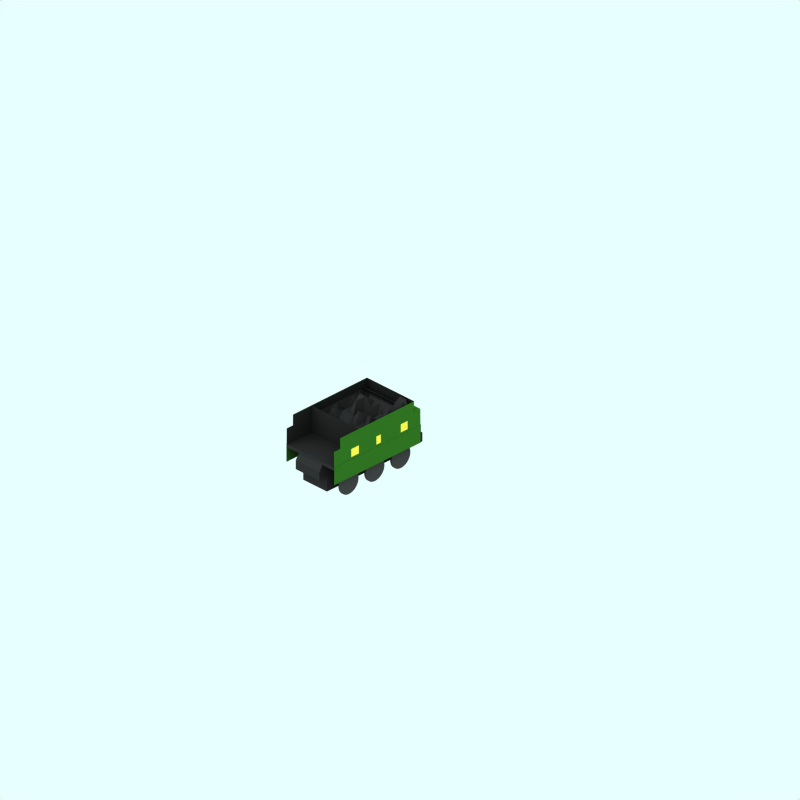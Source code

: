 # Source: gnr-c1-tender.blend  (saved by Blender 2.65.0; exported with 4.5.12 LTS)
import bpy
from mathutils import Matrix  # noqa: F401  (used for matrix-valued properties, if any)

bpy.ops.wm.read_factory_settings(use_empty=True)
scene = bpy.context.scene
scene.name = 'Scene'

# ---- collections
col_collection_1 = bpy.data.collections.new('Collection 1'); scene.collection.children.link(col_collection_1)
col_collection_2 = bpy.data.collections.new('Collection 2'); scene.collection.children.link(col_collection_2)
col_collection_3 = bpy.data.collections.new('Collection 3'); scene.collection.children.link(col_collection_3)

# ---- materials (node trees are filled in below, after node groups)
mat_maincolour1 = bpy.data.materials.new('MainColour1')
mat_maincolour1.alpha_threshold = 0.0
mat_maincolour1.preview_render_type = 'CUBE'
mat_maincolour1.diffuse_color = (0.1562, 0.357, 0.106, 1.0)
mat_maincolour1.specular_color = (1.0, 0.9999, 0.9999)
mat_maincolour1.roughness = 0.5
mat_maincolour1.line_color = (0.0, 0.0, 0.0, 1.0)
mat_trim = bpy.data.materials.new('Trim')
mat_trim.alpha_threshold = 0.0
mat_trim.preview_render_type = 'FLAT'
mat_trim.diffuse_color = (0.841, 0.7821, 0.2523, 1.0)
mat_trim.roughness = 0.5
mat_trim.line_color = (0.0, 0.0, 0.0, 1.0)
mat_black = bpy.data.materials.new('Black')
mat_black.alpha_threshold = 0.0
mat_black.preview_render_type = 'FLAT'
mat_black.diffuse_color = (0.119, 0.119, 0.119, 1.0)
mat_black.roughness = 0.5
mat_black.line_color = (0.0, 0.0, 0.0, 1.0)
mat_wheel = bpy.data.materials.new('wheel')
mat_wheel.alpha_threshold = 0.0
mat_wheel.preview_render_type = 'FLAT'
mat_wheel.diffuse_color = (0.2144, 0.2144, 0.2144, 1.0)
mat_wheel.roughness = 0.5
mat_wheel.line_color = (0.0, 0.0, 0.0, 1.0)
mat_underframe = bpy.data.materials.new('Underframe')
mat_underframe.alpha_threshold = 0.0
mat_underframe.preview_render_type = 'FLAT'
mat_underframe.diffuse_color = (0.1334, 0.1334, 0.1334, 1.0)
mat_underframe.roughness = 0.5
mat_underframe.line_color = (0.0, 0.0, 0.0, 1.0)
mat_roofcolour = bpy.data.materials.new('RoofColour')
mat_roofcolour.alpha_threshold = 0.0
mat_roofcolour.preview_render_type = 'FLAT'
mat_roofcolour.diffuse_color = (0.2586, 0.2561, 0.2561, 1.0)
mat_roofcolour.specular_color = (0.0, 0.0, 0.0)
mat_roofcolour.roughness = 0.5
mat_roofcolour.line_color = (0.0, 0.0, 0.0, 1.0)

# ---- material node trees

# ---- world
world_world = bpy.data.worlds.new('World'); scene.world = world_world
world_world.color = (0.9059, 1.0, 1.0)
world_world.use_sun_shadow = False
world_world.sun_shadow_jitter_overblur = 0.0
world_world.cycles.sampling_method = 'MANUAL'
world_world.cycles.sample_map_resolution = 256

# ---- cameras
cam_camera_001 = bpy.data.cameras.new('Camera.001')
cam_camera_001.type = 'ORTHO'
cam_camera_001.passepartout_alpha = 0.2
cam_camera_001.clip_end = 100.0
cam_camera_001.lens = 35.0
cam_camera_001.sensor_width = 32.0
cam_camera_001.sensor_height = 18.0
cam_camera_001.ortho_scale = 24.0
cam_camera_001.display_size = 5.91
cam_camera_001.show_passepartout = False
cam_camera_001.show_safe_areas = True
cam_camera_001.dof.focus_distance = 0.0
cam_camera_001.dof.aperture_fstop = 128.0

# ---- lights
light_lamp = bpy.data.lights.new('Lamp', 'SUN')
light_lamp.transmission_factor = 0.0
light_lamp.angle = 1.571
light_lamp.energy = 0.028
light_lamp.shadow_buffer_clip_start = 0.5
light_lamp.shadow_soft_size = 1.0
light_lamp.shadow_cascade_max_distance = 1000.0
light_lamp.cycles.use_multiple_importance_sampling = False

# ---- meshes
me_plane_103 = bpy.data.meshes.new('Plane.103')
me_plane_103.from_pydata([(0.9926, -1.492, 2.093), (0.9926, -0.992, 2.093), (0.9938, -0.992, 1.796), (0.9938, -1.492, 1.796)], [], [(2, 0, 1), (3, 0, 2)])
me_plane_103.materials.append(mat_maincolour1)
me_plane_103.use_remesh_preserve_volume = False
me_plane_103.use_remesh_preserve_attributes = False
me_plane_103.use_mirror_vertex_groups = False
me_plane_103.update()
me_plane_102 = bpy.data.meshes.new('Plane.102')
me_plane_102.from_pydata([(0.9951, -1.492, 1.65), (0.9951, -0.992, 1.65), (0.9938, -0.992, 1.796), (0.9963, -0.992, 1.504), (0.9938, -1.492, 1.796), (0.9963, -1.492, 1.504)], [], [(1, 3, 4), (2, 1, 4), (0, 4, 3), (5, 0, 3)])
me_plane_102.materials.append(mat_trim)
me_plane_102.use_remesh_preserve_volume = False
me_plane_102.use_remesh_preserve_attributes = False
me_plane_102.use_mirror_vertex_groups = False
me_plane_102.update()
me_plane_101 = bpy.data.meshes.new('Plane.101')
me_plane_101.from_pydata([(1.002, -1.492, 1.65), (1.002, -0.992, 1.65), (1.001, -0.992, 1.796), (1.004, -0.992, 1.504), (1.001, -1.492, 1.796), (1.004, -1.492, 1.504)], [], [(1, 3, 4), (2, 1, 4), (0, 4, 3), (5, 0, 3)])
me_plane_101.materials.append(mat_trim)
me_plane_101.use_remesh_preserve_volume = False
me_plane_101.use_remesh_preserve_attributes = False
me_plane_101.use_mirror_vertex_groups = False
me_plane_101.update()
me_plane_031 = bpy.data.meshes.new('Plane.031')
me_plane_031.from_pydata([(0.9998, -1.492, 2.093), (0.9998, -0.992, 2.093), (1.001, -0.992, 1.796), (1.001, -1.492, 1.796)], [], [(2, 0, 1), (3, 0, 2)])
me_plane_031.materials.append(mat_maincolour1)
me_plane_031.use_remesh_preserve_volume = False
me_plane_031.use_remesh_preserve_attributes = False
me_plane_031.use_mirror_vertex_groups = False
me_plane_031.update()
me_plane_030 = bpy.data.meshes.new('Plane.030')
me_plane_030.from_pydata([(0.9998, -3.112, 2.093), (0.9998, -2.613, 2.093), (1.001, -2.613, 1.796), (1.001, -3.112, 1.796)], [], [(2, 0, 1), (3, 0, 2)])
me_plane_030.materials.append(mat_maincolour1)
me_plane_030.use_remesh_preserve_volume = False
me_plane_030.use_remesh_preserve_attributes = False
me_plane_030.use_mirror_vertex_groups = False
me_plane_030.update()
me_plane_029 = bpy.data.meshes.new('Plane.029')
me_plane_029.from_pydata([(1.002, -3.112, 1.65), (1.002, -2.613, 1.65), (1.001, -2.613, 1.796), (1.004, -2.613, 1.504), (1.001, -3.112, 1.796), (1.004, -3.112, 1.504)], [], [(1, 3, 4), (2, 1, 4), (0, 4, 3), (5, 0, 3)])
me_plane_029.materials.append(mat_trim)
me_plane_029.use_remesh_preserve_volume = False
me_plane_029.use_remesh_preserve_attributes = False
me_plane_029.use_mirror_vertex_groups = False
me_plane_029.update()
me_plane_028 = bpy.data.meshes.new('Plane.028')
me_plane_028.from_pydata([(0.9951, -3.112, 1.65), (0.9951, -2.613, 1.65), (0.9938, -2.613, 1.796), (0.9963, -2.613, 1.504), (0.9938, -3.112, 1.796), (0.9963, -3.112, 1.504)], [], [(1, 3, 4), (2, 1, 4), (0, 4, 3), (5, 0, 3)])
me_plane_028.materials.append(mat_trim)
me_plane_028.use_remesh_preserve_volume = False
me_plane_028.use_remesh_preserve_attributes = False
me_plane_028.use_mirror_vertex_groups = False
me_plane_028.update()
me_plane_027 = bpy.data.meshes.new('Plane.027')
me_plane_027.from_pydata([(0.9926, -3.112, 2.093), (0.9926, -2.613, 2.093), (0.9938, -2.613, 1.796), (0.9938, -3.112, 1.796)], [], [(2, 0, 1), (3, 0, 2)])
me_plane_027.materials.append(mat_maincolour1)
me_plane_027.use_remesh_preserve_volume = False
me_plane_027.use_remesh_preserve_attributes = False
me_plane_027.use_mirror_vertex_groups = False
me_plane_027.update()
me_plane_026 = bpy.data.meshes.new('Plane.026')
me_plane_026.from_pydata([(-0.9802, -0.6213, 1.993), (-0.9752, -5.713, 1.308), (-0.9752, -0.6213, 1.308), (-0.9802, -4.613, 2.363), (-0.9802, -0.613, 1.993), (-0.9802, -0.613, 2.363), (-0.9802, -5.313, 1.993), (-0.9802, -5.313, 2.363), (-0.9802, -5.713, 1.993)], [], [(0, 3, 5, 4), (3, 0, 6, 7), (1, 6, 8), (0, 2, 1, 6)])
me_plane_026.materials.append(mat_black)
me_plane_026.use_remesh_preserve_volume = False
me_plane_026.use_remesh_preserve_attributes = False
me_plane_026.use_mirror_vertex_groups = False
me_plane_026.update()
me_plane_025 = bpy.data.meshes.new('Plane.025')
me_plane_025.from_pydata([(0.9898, -0.6213, 1.993), (0.9948, -5.713, 1.308), (0.9948, -0.6213, 1.308), (0.9898, -4.613, 2.363), (0.9898, -0.613, 1.993), (0.9898, -0.613, 2.363), (0.9898, -5.313, 1.993), (0.9898, -5.313, 2.363), (0.9898, -5.713, 1.993)], [], [(0, 3, 5, 4), (3, 0, 6, 7), (1, 6, 8), (0, 2, 1, 6)])
me_plane_025.materials.append(mat_black)
me_plane_025.use_remesh_preserve_volume = False
me_plane_025.use_remesh_preserve_attributes = False
me_plane_025.use_mirror_vertex_groups = False
me_plane_025.update()
me_plane_100 = bpy.data.meshes.new('Plane.100')
me_plane_100.from_pydata([(0.9926, -4.613, 2.093), (0.9926, -4.113, 2.093), (0.9938, -4.113, 1.796), (0.9938, -4.613, 1.796)], [], [(2, 0, 1), (3, 0, 2)])
me_plane_100.materials.append(mat_maincolour1)
me_plane_100.use_remesh_preserve_volume = False
me_plane_100.use_remesh_preserve_attributes = False
me_plane_100.use_mirror_vertex_groups = False
me_plane_100.update()
me_plane_099 = bpy.data.meshes.new('Plane.099')
me_plane_099.from_pydata([(0.9951, -4.613, 1.65), (0.9951, -4.113, 1.65), (0.9938, -4.113, 1.796), (0.9963, -4.113, 1.504), (0.9938, -4.613, 1.796), (0.9963, -4.613, 1.504)], [], [(1, 3, 4), (2, 1, 4), (0, 4, 3), (5, 0, 3)])
me_plane_099.materials.append(mat_trim)
me_plane_099.use_remesh_preserve_volume = False
me_plane_099.use_remesh_preserve_attributes = False
me_plane_099.use_mirror_vertex_groups = False
me_plane_099.update()
me_plane_022 = bpy.data.meshes.new('Plane.022')
me_plane_022.from_pydata([(0.9926, -4.613, 1.993), (0.9976, -5.713, 1.508), (0.9976, -4.613, 1.508), (0.9926, -4.613, 2.363), (0.9926, -0.613, 1.993), (0.9926, -0.613, 2.363), (0.9926, -5.313, 1.993), (0.9926, -5.313, 2.363), (0.9926, -5.713, 1.993)], [], [(0, 3, 5, 4), (3, 0, 6, 7), (1, 6, 8), (0, 2, 1, 6)])
me_plane_022.materials.append(mat_maincolour1)
me_plane_022.use_remesh_preserve_volume = False
me_plane_022.use_remesh_preserve_attributes = False
me_plane_022.use_mirror_vertex_groups = False
me_plane_022.update()
me_plane_019 = bpy.data.meshes.new('Plane.019')
me_plane_019.from_pydata([(0.9926, -4.113, 2.093), (0.9926, -3.013, 2.093), (0.9976, -4.113, 1.508), (0.9976, -3.013, 1.508)], [], [(3, 0, 1), (2, 0, 3)])
me_plane_019.materials.append(mat_maincolour1)
me_plane_019.use_remesh_preserve_volume = False
me_plane_019.use_remesh_preserve_attributes = False
me_plane_019.use_mirror_vertex_groups = False
me_plane_019.update()
me_plane_013 = bpy.data.meshes.new('Plane.013')
me_plane_013.from_pydata([(0.9926, -2.713, 2.093), (0.9926, -1.463, 2.093), (0.9976, -2.713, 1.508), (0.9976, -1.463, 1.508)], [], [(3, 0, 1), (2, 0, 3)])
me_plane_013.materials.append(mat_maincolour1)
me_plane_013.use_remesh_preserve_volume = False
me_plane_013.use_remesh_preserve_attributes = False
me_plane_013.use_mirror_vertex_groups = False
me_plane_013.update()
me_plane_012 = bpy.data.meshes.new('Plane.012')
me_plane_012.from_pydata([(0.9925, -1.013, 1.993), (0.9926, -0.213, 1.993), (0.9975, -1.013, 1.508), (0.9976, -0.213, 1.508)], [], [(3, 0, 1), (2, 0, 3)])
me_plane_012.materials.append(mat_maincolour1)
me_plane_012.use_remesh_preserve_volume = False
me_plane_012.use_remesh_preserve_attributes = False
me_plane_012.use_mirror_vertex_groups = False
me_plane_012.update()
me_plane_098 = bpy.data.meshes.new('Plane.098')
me_plane_098.from_pydata([(1.003, -0.213, 1.443), (1.003, -5.713, 1.443), (0.9976, -5.713, 1.508), (0.9976, -0.213, 1.508)], [], [(2, 0, 1), (3, 0, 2)])
me_plane_098.materials.append(mat_maincolour1)
me_plane_098.use_remesh_preserve_volume = False
me_plane_098.use_remesh_preserve_attributes = False
me_plane_098.use_mirror_vertex_groups = False
me_plane_098.update()
me_plane_097 = bpy.data.meshes.new('Plane.097')
me_plane_097.from_pydata([(-0.2153, 1.449, 1.005), (-0.2153, 0.829, 1.005), (-5.715, 0.839, 1.005), (-5.715, 1.449, 1.005)], [], [(0, 1, 2, 3)])
me_plane_097.polygons.foreach_set('use_smooth', [True] * 1)
me_plane_097.materials.append(mat_maincolour1)
me_plane_097.use_remesh_preserve_volume = False
me_plane_097.use_remesh_preserve_attributes = False
me_plane_097.use_mirror_vertex_groups = False
me_plane_097.update()
me_plane_016 = bpy.data.meshes.new('Plane.016')
me_plane_016.from_pydata([(0.9998, -0.213, 1.993), (1.005, -0.213, 0.8076), (-1.0, -0.213, 1.993), (-1.0, -0.213, 0.8076), (0.9998, -0.613, 1.993), (-1.0, -0.613, 1.993)], [], [(1, 0, 2, 3), (2, 0, 4, 5)])
me_plane_016.materials.append(mat_maincolour1)
me_plane_016.use_remesh_preserve_volume = False
me_plane_016.use_remesh_preserve_attributes = False
me_plane_016.use_mirror_vertex_groups = False
me_plane_016.update()
me_plane_009 = bpy.data.meshes.new('Plane.009')
me_plane_009.from_pydata([(0.9998, -0.613, 2.093), (1.005, -0.613, 0.8076), (0.9998, -0.613, 2.363), (-1.0, -0.613, 2.093), (-1.0, -0.613, 0.8076), (-1.0, -0.613, 2.363)], [], [(1, 0, 3, 4), (2, 0, 3, 5)])
me_plane_009.materials.append(mat_black)
me_plane_009.use_remesh_preserve_volume = False
me_plane_009.use_remesh_preserve_attributes = False
me_plane_009.use_mirror_vertex_groups = False
me_plane_009.update()
me_plane_008 = bpy.data.meshes.new('Plane.008')
me_plane_008.from_pydata([(0.9998, -4.142, 2.093), (1.005, -4.142, 0.8076), (0.9998, -4.142, 2.363), (-1.0, -4.142, 2.093), (-1.0, -4.142, 0.8076), (-1.0, -4.142, 2.363)], [], [(1, 0, 3, 4), (2, 0, 3, 5)])
me_plane_008.materials.append(mat_black)
me_plane_008.use_remesh_preserve_volume = False
me_plane_008.use_remesh_preserve_attributes = False
me_plane_008.use_mirror_vertex_groups = False
me_plane_008.update()
me_plane_024 = bpy.data.meshes.new('Plane.024')
me_plane_024.from_pydata([(0.9998, -1.013, 1.993), (0.9998, -0.213, 1.993), (1.005, -1.013, 1.508), (1.005, -0.213, 1.508)], [], [(3, 0, 1), (2, 0, 3)])
me_plane_024.materials.append(mat_maincolour1)
me_plane_024.use_remesh_preserve_volume = False
me_plane_024.use_remesh_preserve_attributes = False
me_plane_024.use_mirror_vertex_groups = False
me_plane_024.update()
me_plane_023 = bpy.data.meshes.new('Plane.023')
me_plane_023.from_pydata([(0.9998, -2.713, 2.093), (0.9998, -1.463, 2.093), (1.005, -2.713, 1.508), (1.005, -1.463, 1.508)], [], [(3, 0, 1), (2, 0, 3)])
me_plane_023.materials.append(mat_maincolour1)
me_plane_023.use_remesh_preserve_volume = False
me_plane_023.use_remesh_preserve_attributes = False
me_plane_023.use_mirror_vertex_groups = False
me_plane_023.update()
me_plane_003 = bpy.data.meshes.new('Plane.003')
me_plane_003.from_pydata([(0.9998, -4.113, 2.093), (0.9998, -3.013, 2.093), (1.005, -4.113, 1.508), (1.005, -3.013, 1.508)], [], [(3, 0, 1), (2, 0, 3)])
me_plane_003.materials.append(mat_maincolour1)
me_plane_003.use_remesh_preserve_volume = False
me_plane_003.use_remesh_preserve_attributes = False
me_plane_003.use_mirror_vertex_groups = False
me_plane_003.update()
me_cylinder_002 = bpy.data.meshes.new('Cylinder.002')
me_cylinder_002.from_pydata([(-2.152, 0.2427, 0.8139), (-2.202, 0.3027, 0.8139), (-2.238, 0.3712, 0.8139), (-2.261, 0.4455, 0.8139), (-2.268, 0.5227, 0.8139), (-2.261, 0.6, 0.8139), (-2.238, 0.6742, 0.8139), (-2.202, 0.7427, 0.8139), (-2.152, 0.8027, 0.8139), (-2.092, 0.852, 0.8139), (-2.024, 0.8885, 0.8139), (-1.95, 0.9111, 0.8139), (-1.872, 0.9187, 0.8139), (-1.795, 0.9111, 0.8139), (-1.721, 0.8885, 0.8139), (-1.652, 0.852, 0.8139), (-1.592, 0.8027, 0.8139), (-1.543, 0.7427, 0.8139), (-1.506, 0.6742, 0.8139), (-1.484, 0.6, 0.8139), (-1.476, 0.5227, 0.8139), (-1.484, 0.4455, 0.8139), (-1.506, 0.3712, 0.8139), (-1.543, 0.3027, 0.8139), (-1.592, 0.2427, 0.8139), (-1.652, 0.1935, 0.8139), (-1.721, 0.1569, 0.8139), (-1.795, 0.1343, 0.8139), (-1.872, 0.1267, 0.8139), (-1.95, 0.1343, 0.8139), (-2.024, 0.1569, 0.8139), (-2.092, 0.1935, 0.8139), (-2.152, 0.2427, 0.7539), (-2.202, 0.3027, 0.7539), (-2.238, 0.3712, 0.7539), (-2.261, 0.4455, 0.7539), (-2.268, 0.5227, 0.7539), (-2.261, 0.6, 0.7539), (-2.238, 0.6742, 0.7539), (-2.202, 0.7427, 0.7539), (-2.152, 0.8027, 0.7539), (-2.092, 0.852, 0.7539), (-2.024, 0.8885, 0.7539), (-1.95, 0.9111, 0.7539), (-1.872, 0.9187, 0.7539), (-1.795, 0.9111, 0.7539), (-1.721, 0.8885, 0.7539), (-1.652, 0.852, 0.7539), (-1.592, 0.8027, 0.7539), (-1.543, 0.7427, 0.7539), (-1.506, 0.6742, 0.7539), (-1.484, 0.6, 0.7539), (-1.476, 0.5227, 0.7539), (-1.484, 0.4455, 0.7539), (-1.506, 0.3712, 0.7539), (-1.543, 0.3027, 0.7539), (-1.592, 0.2427, 0.7539), (-1.652, 0.1935, 0.7539), (-1.721, 0.1569, 0.7539), (-1.795, 0.1343, 0.7539), (-1.872, 0.1267, 0.7539), (-1.95, 0.1343, 0.7539), (-2.024, 0.1569, 0.7539), (-2.092, 0.1935, 0.7539), (-1.872, 0.5227, 0.8139), (-1.872, 0.5227, 0.7539)], [], [(64, 0, 1), (65, 33, 32), (64, 1, 2), (65, 34, 33), (64, 2, 3), (65, 35, 34), (64, 3, 4), (65, 36, 35), (64, 4, 5), (65, 37, 36), (64, 5, 6), (65, 38, 37), (64, 6, 7), (65, 39, 38), (64, 7, 8), (65, 40, 39), (64, 8, 9), (65, 41, 40), (64, 9, 10), (65, 42, 41), (64, 10, 11), (65, 43, 42), (64, 11, 12), (65, 44, 43), (64, 12, 13), (65, 45, 44), (64, 13, 14), (65, 46, 45), (64, 14, 15), (65, 47, 46), (64, 15, 16), (65, 48, 47), (64, 16, 17), (65, 49, 48), (64, 17, 18), (65, 50, 49), (64, 18, 19), (65, 51, 50), (64, 19, 20), (65, 52, 51), (64, 20, 21), (65, 53, 52), (64, 21, 22), (65, 54, 53), (64, 22, 23), (65, 55, 54), (64, 23, 24), (65, 56, 55), (64, 24, 25), (65, 57, 56), (64, 25, 26), (65, 58, 57), (64, 26, 27), (65, 59, 58), (64, 27, 28), (65, 60, 59), (64, 28, 29), (65, 61, 60), (64, 29, 30), (65, 62, 61), (64, 30, 31), (65, 63, 62), (31, 0, 64), (65, 32, 63), (0, 32, 33, 1), (1, 33, 34, 2), (2, 34, 35, 3), (3, 35, 36, 4), (4, 36, 37, 5), (5, 37, 38, 6), (6, 38, 39, 7), (7, 39, 40, 8), (8, 40, 41, 9), (9, 41, 42, 10), (10, 42, 43, 11), (11, 43, 44, 12), (12, 44, 45, 13), (13, 45, 46, 14), (14, 46, 47, 15), (15, 47, 48, 16), (16, 48, 49, 17), (17, 49, 50, 18), (18, 50, 51, 19), (19, 51, 52, 20), (20, 52, 53, 21), (21, 53, 54, 22), (22, 54, 55, 23), (23, 55, 56, 24), (24, 56, 57, 25), (25, 57, 58, 26), (26, 58, 59, 27), (27, 59, 60, 28), (28, 60, 61, 29), (29, 61, 62, 30), (30, 62, 63, 31), (32, 0, 31, 63)])
me_cylinder_002.materials.append(mat_wheel)
me_cylinder_002.use_remesh_preserve_volume = False
me_cylinder_002.use_remesh_preserve_attributes = False
me_cylinder_002.use_mirror_vertex_groups = False
me_cylinder_002.update()
me_cylinder_001 = bpy.data.meshes.new('Cylinder.001')
me_cylinder_001.from_pydata([(-19.16, 4.956, -6.082), (-19.21, 5.016, -6.082), (-19.25, 5.084, -6.082), (-19.27, 5.158, -6.082), (-19.28, 5.236, -6.082), (-19.27, 5.313, -6.082), (-19.25, 5.387, -6.082), (-19.21, 5.456, -6.082), (-19.16, 5.516, -6.082), (-19.1, 5.565, -6.082), (-19.03, 5.601, -6.082), (-18.96, 5.624, -6.082), (-18.88, 5.632, -6.082), (-18.81, 5.624, -6.082), (-18.73, 5.601, -6.082), (-18.66, 5.565, -6.082), (-18.6, 5.516, -6.082), (-18.55, 5.456, -6.082), (-18.52, 5.387, -6.082), (-18.49, 5.313, -6.082), (-18.49, 5.236, -6.082), (-18.49, 5.158, -6.082), (-18.52, 5.084, -6.082), (-18.55, 5.016, -6.082), (-18.6, 4.956, -6.082), (-18.66, 4.906, -6.082), (-18.73, 4.87, -6.082), (-18.81, 4.847, -6.082), (-18.88, 4.84, -6.082), (-18.96, 4.847, -6.082), (-19.03, 4.87, -6.082), (-19.1, 4.906, -6.082), (-19.16, 4.956, 6.458), (-19.21, 5.016, 6.458), (-19.25, 5.084, 6.458), (-19.27, 5.158, 6.458), (-19.28, 5.236, 6.458), (-19.27, 5.313, 6.458), (-19.25, 5.387, 6.458), (-19.21, 5.456, 6.458), (-19.16, 5.516, 6.458), (-19.1, 5.565, 6.458), (-19.03, 5.601, 6.458), (-18.96, 5.624, 6.458), (-18.88, 5.632, 6.458), (-18.81, 5.624, 6.458), (-18.73, 5.601, 6.458), (-18.66, 5.565, 6.458), (-18.6, 5.516, 6.458), (-18.55, 5.456, 6.458), (-18.52, 5.387, 6.458), (-18.49, 5.313, 6.458), (-18.49, 5.236, 6.458), (-18.49, 5.158, 6.458), (-18.52, 5.084, 6.458), (-18.55, 5.016, 6.458), (-18.6, 4.956, 6.458), (-18.66, 4.906, 6.458), (-18.73, 4.87, 6.458), (-18.81, 4.847, 6.458), (-18.88, 4.84, 6.458), (-18.96, 4.847, 6.458), (-19.03, 4.87, 6.458), (-19.1, 4.906, 6.458), (-18.88, 5.236, -6.082), (-18.88, 5.236, 6.458)], [], [(64, 0, 1), (65, 33, 32), (64, 1, 2), (65, 34, 33), (64, 2, 3), (65, 35, 34), (64, 3, 4), (65, 36, 35), (64, 4, 5), (65, 37, 36), (64, 5, 6), (65, 38, 37), (64, 6, 7), (65, 39, 38), (64, 7, 8), (65, 40, 39), (64, 8, 9), (65, 41, 40), (64, 9, 10), (65, 42, 41), (64, 10, 11), (65, 43, 42), (64, 11, 12), (65, 44, 43), (64, 12, 13), (65, 45, 44), (64, 13, 14), (65, 46, 45), (64, 14, 15), (65, 47, 46), (64, 15, 16), (65, 48, 47), (64, 16, 17), (65, 49, 48), (64, 17, 18), (65, 50, 49), (64, 18, 19), (65, 51, 50), (64, 19, 20), (65, 52, 51), (64, 20, 21), (65, 53, 52), (64, 21, 22), (65, 54, 53), (64, 22, 23), (65, 55, 54), (64, 23, 24), (65, 56, 55), (64, 24, 25), (65, 57, 56), (64, 25, 26), (65, 58, 57), (64, 26, 27), (65, 59, 58), (64, 27, 28), (65, 60, 59), (64, 28, 29), (65, 61, 60), (64, 29, 30), (65, 62, 61), (64, 30, 31), (65, 63, 62), (31, 0, 64), (65, 32, 63), (0, 32, 33, 1), (1, 33, 34, 2), (2, 34, 35, 3), (3, 35, 36, 4), (4, 36, 37, 5), (5, 37, 38, 6), (6, 38, 39, 7), (7, 39, 40, 8), (8, 40, 41, 9), (9, 41, 42, 10), (10, 42, 43, 11), (11, 43, 44, 12), (12, 44, 45, 13), (13, 45, 46, 14), (14, 46, 47, 15), (15, 47, 48, 16), (16, 48, 49, 17), (17, 49, 50, 18), (18, 50, 51, 19), (19, 51, 52, 20), (20, 52, 53, 21), (21, 53, 54, 22), (22, 54, 55, 23), (23, 55, 56, 24), (24, 56, 57, 25), (25, 57, 58, 26), (26, 58, 59, 27), (27, 59, 60, 28), (28, 60, 61, 29), (29, 61, 62, 30), (30, 62, 63, 31), (32, 0, 31, 63)])
me_cylinder_001.materials.append(mat_underframe)
me_cylinder_001.use_remesh_preserve_volume = False
me_cylinder_001.use_remesh_preserve_attributes = False
me_cylinder_001.use_mirror_vertex_groups = False
me_cylinder_001.update()
me_plane_074 = bpy.data.meshes.new('Plane.074')
me_plane_074.from_pydata([(-0.8791, -1.029, -2.159), (0.8849, -1.029, -2.159), (0.8849, -0.7347, -2.061), (-0.8791, -0.7347, -2.061), (0.8849, -3.087, -2.061), (-0.8791, -3.087, -1.767), (0.002891, -0.7347, -2.061), (0.002888, -3.087, -2.061), (0.8849, -4.263, -2.061), (0.8849, -1.911, -2.061), (-0.8791, -1.911, -2.061), (-0.8791, -4.263, -1.767), (0.4439, -0.7347, -2.061), (-0.4381, -0.7347, -2.355), (0.002887, -4.263, -1.767), (0.4439, -3.087, -2.061), (0.00289, -1.911, -2.061), (-0.4381, -3.087, -2.061), (0.4439, -4.263, -2.061), (0.4439, -1.911, -2.355), (-0.4381, -4.263, -1.767), (-0.4381, -1.911, -2.061), (0.8849, -3.675, -2.061), (0.8849, -2.499, -2.061), (0.8849, -1.323, -2.061), (-0.8791, -2.499, -2.061), (-0.8791, -1.323, -2.355), (-0.8791, -3.675, -2.061), (0.6644, -0.7347, -2.061), (0.2234, -0.7347, -2.061), (-0.6586, -0.7347, -2.355), (-0.2176, -0.7347, -2.061), (0.002887, -3.675, -2.061), (0.6644, -3.087, -2.061), (0.2234, -3.087, -2.061), (0.002889, -2.499, -1.767), (0.00289, -1.323, -2.061), (-0.6586, -3.087, -2.355), (-0.2176, -3.087, -2.355), (0.6644, -4.263, -2.061), (0.4439, -3.675, -2.355), (0.2234, -4.263, -2.355), (0.4439, -2.499, -2.061), (0.6644, -1.911, -2.061), (0.4439, -1.323, -2.061), (0.2234, -1.911, -2.355), (-0.2176, -4.263, -2.061), (-0.4381, -3.675, -2.061), (-0.6586, -4.263, -2.061), (-0.4381, -2.499, -2.061), (-0.2176, -1.911, -1.767), (-0.4381, -1.323, -2.061), (-0.6586, -1.911, -2.355), (0.6644, -3.675, -1.767), (0.2234, -3.675, -2.061), (0.6644, -2.499, -1.767), (0.6644, -1.323, -1.767), (0.2234, -2.499, -2.355), (0.2234, -1.323, -2.061), (-0.2176, -3.675, -2.061), (-0.6586, -3.675, -2.061), (-0.2176, -2.499, -2.061), (-0.2176, -1.323, -2.061), (-0.6586, -2.499, -2.061), (-0.6586, -1.323, -2.061)], [], [(6, 0, 1), (4, 23, 1), (23, 9, 1), (9, 24, 1), (24, 2, 1), (26, 0, 3), (10, 0, 26), (25, 0, 10), (5, 0, 25), (2, 28, 1), (28, 12, 1), (12, 29, 1), (29, 6, 1), (31, 0, 6), (13, 0, 31), (30, 0, 13), (3, 0, 30), (22, 8, 39, 53), (4, 22, 53, 33), (53, 39, 18, 40), (33, 53, 40, 15), (40, 18, 41, 54), (15, 40, 54, 34), (54, 41, 14, 32), (34, 54, 32, 7), (23, 4, 33, 55), (9, 23, 55, 43), (55, 33, 15, 42), (43, 55, 42, 19), (24, 9, 43, 56), (2, 24, 56, 28), (56, 43, 19, 44), (28, 56, 44, 12), (42, 15, 34, 57), (19, 42, 57, 45), (57, 34, 7, 35), (45, 57, 35, 16), (44, 19, 45, 58), (12, 44, 58, 29), (58, 45, 16, 36), (29, 58, 36, 6), (32, 14, 46, 59), (7, 32, 59, 38), (59, 46, 20, 47), (38, 59, 47, 17), (47, 20, 48, 60), (17, 47, 60, 37), (60, 48, 11, 27), (37, 60, 27, 5), (35, 7, 38, 61), (16, 35, 61, 50), (61, 38, 17, 49), (50, 61, 49, 21), (36, 16, 50, 62), (6, 36, 62, 31), (62, 50, 21, 51), (31, 62, 51, 13), (49, 17, 37, 63), (21, 49, 63, 52), (63, 37, 5, 25), (52, 63, 25, 10), (51, 21, 52, 64), (13, 51, 64, 30), (64, 52, 10, 26), (30, 64, 26, 3)])
me_plane_074.materials.append(mat_underframe)
me_plane_074.use_remesh_preserve_volume = False
me_plane_074.use_remesh_preserve_attributes = False
me_plane_074.use_mirror_vertex_groups = False
me_plane_074.update()
me_plane_014 = bpy.data.meshes.new('Plane.014')
me_plane_014.from_pydata([(1.01, -0.313, 1.143), (1.01, -0.193, 1.143), (-0.9902, -0.193, 1.143), (-0.9902, -0.313, 1.143), (-0.9902, -0.313, 1.443), (-0.9902, -0.193, 1.443), (1.01, -0.193, 1.443), (1.01, -0.313, 1.443)], [], [(0, 3, 2, 1), (2, 3, 4, 5), (3, 0, 7, 4), (0, 1, 6, 7), (1, 2, 5, 6), (5, 4, 7, 6)])
me_plane_014.materials.append(mat_underframe)
me_plane_014.use_remesh_preserve_volume = False
me_plane_014.use_remesh_preserve_attributes = False
me_plane_014.use_mirror_vertex_groups = False
me_plane_014.update()
me_cylinder_012 = bpy.data.meshes.new('Cylinder.012')
me_cylinder_012.from_pydata([(-3.252, 0.2427, 0.8139), (-3.302, 0.3027, 0.8139), (-3.338, 0.3712, 0.8139), (-3.361, 0.4455, 0.8139), (-3.368, 0.5227, 0.8139), (-3.361, 0.6, 0.8139), (-3.338, 0.6742, 0.8139), (-3.302, 0.7427, 0.8139), (-3.252, 0.8027, 0.8139), (-3.192, 0.852, 0.8139), (-3.124, 0.8885, 0.8139), (-3.05, 0.9111, 0.8139), (-2.972, 0.9187, 0.8139), (-2.895, 0.9111, 0.8139), (-2.821, 0.8885, 0.8139), (-2.752, 0.852, 0.8139), (-2.692, 0.8027, 0.8139), (-2.643, 0.7427, 0.8139), (-2.606, 0.6742, 0.8139), (-2.584, 0.6, 0.8139), (-2.576, 0.5227, 0.8139), (-2.584, 0.4455, 0.8139), (-2.606, 0.3712, 0.8139), (-2.643, 0.3027, 0.8139), (-2.692, 0.2427, 0.8139), (-2.752, 0.1935, 0.8139), (-2.821, 0.1569, 0.8139), (-2.895, 0.1343, 0.8139), (-2.972, 0.1267, 0.8139), (-3.05, 0.1343, 0.8139), (-3.124, 0.1569, 0.8139), (-3.192, 0.1935, 0.8139), (-3.252, 0.2427, 0.7539), (-3.302, 0.3027, 0.7539), (-3.338, 0.3712, 0.7539), (-3.361, 0.4455, 0.7539), (-3.368, 0.5227, 0.7539), (-3.361, 0.6, 0.7539), (-3.338, 0.6742, 0.7539), (-3.302, 0.7427, 0.7539), (-3.252, 0.8027, 0.7539), (-3.192, 0.852, 0.7539), (-3.124, 0.8885, 0.7539), (-3.05, 0.9111, 0.7539), (-2.972, 0.9187, 0.7539), (-2.895, 0.9111, 0.7539), (-2.821, 0.8885, 0.7539), (-2.752, 0.852, 0.7539), (-2.692, 0.8027, 0.7539), (-2.643, 0.7427, 0.7539), (-2.606, 0.6742, 0.7539), (-2.584, 0.6, 0.7539), (-2.576, 0.5227, 0.7539), (-2.584, 0.4455, 0.7539), (-2.606, 0.3712, 0.7539), (-2.643, 0.3027, 0.7539), (-2.692, 0.2427, 0.7539), (-2.752, 0.1935, 0.7539), (-2.821, 0.1569, 0.7539), (-2.895, 0.1343, 0.7539), (-2.972, 0.1267, 0.7539), (-3.05, 0.1343, 0.7539), (-3.124, 0.1569, 0.7539), (-3.192, 0.1935, 0.7539), (-2.972, 0.5227, 0.8139), (-2.972, 0.5227, 0.7539)], [], [(64, 0, 1), (65, 33, 32), (64, 1, 2), (65, 34, 33), (64, 2, 3), (65, 35, 34), (64, 3, 4), (65, 36, 35), (64, 4, 5), (65, 37, 36), (64, 5, 6), (65, 38, 37), (64, 6, 7), (65, 39, 38), (64, 7, 8), (65, 40, 39), (64, 8, 9), (65, 41, 40), (64, 9, 10), (65, 42, 41), (64, 10, 11), (65, 43, 42), (64, 11, 12), (65, 44, 43), (64, 12, 13), (65, 45, 44), (64, 13, 14), (65, 46, 45), (64, 14, 15), (65, 47, 46), (64, 15, 16), (65, 48, 47), (64, 16, 17), (65, 49, 48), (64, 17, 18), (65, 50, 49), (64, 18, 19), (65, 51, 50), (64, 19, 20), (65, 52, 51), (64, 20, 21), (65, 53, 52), (64, 21, 22), (65, 54, 53), (64, 22, 23), (65, 55, 54), (64, 23, 24), (65, 56, 55), (64, 24, 25), (65, 57, 56), (64, 25, 26), (65, 58, 57), (64, 26, 27), (65, 59, 58), (64, 27, 28), (65, 60, 59), (64, 28, 29), (65, 61, 60), (64, 29, 30), (65, 62, 61), (64, 30, 31), (65, 63, 62), (31, 0, 64), (65, 32, 63), (0, 32, 33, 1), (1, 33, 34, 2), (2, 34, 35, 3), (3, 35, 36, 4), (4, 36, 37, 5), (5, 37, 38, 6), (6, 38, 39, 7), (7, 39, 40, 8), (8, 40, 41, 9), (9, 41, 42, 10), (10, 42, 43, 11), (11, 43, 44, 12), (12, 44, 45, 13), (13, 45, 46, 14), (14, 46, 47, 15), (15, 47, 48, 16), (16, 48, 49, 17), (17, 49, 50, 18), (18, 50, 51, 19), (19, 51, 52, 20), (20, 52, 53, 21), (21, 53, 54, 22), (22, 54, 55, 23), (23, 55, 56, 24), (24, 56, 57, 25), (25, 57, 58, 26), (26, 58, 59, 27), (27, 59, 60, 28), (28, 60, 61, 29), (29, 61, 62, 30), (30, 62, 63, 31), (32, 0, 31, 63)])
me_cylinder_012.materials.append(mat_wheel)
me_cylinder_012.use_remesh_preserve_volume = False
me_cylinder_012.use_remesh_preserve_attributes = False
me_cylinder_012.use_mirror_vertex_groups = False
me_cylinder_012.update()
me_cylinder_011 = bpy.data.meshes.new('Cylinder.011')
me_cylinder_011.from_pydata([(-3.252, 0.2463, -0.7192), (-3.302, 0.3063, -0.7192), (-3.338, 0.3747, -0.7192), (-3.361, 0.449, -0.7192), (-3.368, 0.5263, -0.7192), (-3.361, 0.6035, -0.7192), (-3.338, 0.6778, -0.7192), (-3.302, 0.7462, -0.7192), (-3.252, 0.8063, -0.7192), (-3.192, 0.8555, -0.7192), (-3.124, 0.8921, -0.7192), (-3.05, 0.9146, -0.7192), (-2.972, 0.9222, -0.7192), (-2.895, 0.9146, -0.7192), (-2.821, 0.8921, -0.7192), (-2.752, 0.8555, -0.7192), (-2.692, 0.8063, -0.7192), (-2.643, 0.7462, -0.7192), (-2.606, 0.6778, -0.7192), (-2.584, 0.6035, -0.7192), (-2.576, 0.5263, -0.7192), (-2.584, 0.449, -0.7192), (-2.606, 0.3747, -0.7192), (-2.643, 0.3063, -0.7192), (-2.692, 0.2463, -0.7192), (-2.752, 0.197, -0.7192), (-2.821, 0.1604, -0.7192), (-2.895, 0.1379, -0.7192), (-2.972, 0.1303, -0.7192), (-3.05, 0.1379, -0.7192), (-3.124, 0.1604, -0.7192), (-3.192, 0.197, -0.7192), (-3.252, 0.2463, -0.7792), (-3.302, 0.3063, -0.7792), (-3.338, 0.3747, -0.7792), (-3.361, 0.449, -0.7792), (-3.368, 0.5263, -0.7792), (-3.361, 0.6035, -0.7792), (-3.338, 0.6778, -0.7792), (-3.302, 0.7462, -0.7792), (-3.252, 0.8063, -0.7792), (-3.192, 0.8555, -0.7792), (-3.124, 0.8921, -0.7792), (-3.05, 0.9146, -0.7792), (-2.972, 0.9222, -0.7792), (-2.895, 0.9146, -0.7792), (-2.821, 0.8921, -0.7792), (-2.752, 0.8555, -0.7792), (-2.692, 0.8063, -0.7792), (-2.643, 0.7462, -0.7792), (-2.606, 0.6778, -0.7792), (-2.584, 0.6035, -0.7792), (-2.576, 0.5263, -0.7792), (-2.584, 0.449, -0.7792), (-2.606, 0.3747, -0.7792), (-2.643, 0.3063, -0.7792), (-2.692, 0.2463, -0.7792), (-2.752, 0.197, -0.7792), (-2.821, 0.1604, -0.7792), (-2.895, 0.1379, -0.7792), (-2.972, 0.1303, -0.7792), (-3.05, 0.1379, -0.7792), (-3.124, 0.1604, -0.7792), (-3.192, 0.197, -0.7792), (-2.972, 0.5263, -0.7192), (-2.972, 0.5263, -0.7792)], [], [(64, 0, 1), (65, 33, 32), (64, 1, 2), (65, 34, 33), (64, 2, 3), (65, 35, 34), (64, 3, 4), (65, 36, 35), (64, 4, 5), (65, 37, 36), (64, 5, 6), (65, 38, 37), (64, 6, 7), (65, 39, 38), (64, 7, 8), (65, 40, 39), (64, 8, 9), (65, 41, 40), (64, 9, 10), (65, 42, 41), (64, 10, 11), (65, 43, 42), (64, 11, 12), (65, 44, 43), (64, 12, 13), (65, 45, 44), (64, 13, 14), (65, 46, 45), (64, 14, 15), (65, 47, 46), (64, 15, 16), (65, 48, 47), (64, 16, 17), (65, 49, 48), (64, 17, 18), (65, 50, 49), (64, 18, 19), (65, 51, 50), (64, 19, 20), (65, 52, 51), (64, 20, 21), (65, 53, 52), (64, 21, 22), (65, 54, 53), (64, 22, 23), (65, 55, 54), (64, 23, 24), (65, 56, 55), (64, 24, 25), (65, 57, 56), (64, 25, 26), (65, 58, 57), (64, 26, 27), (65, 59, 58), (64, 27, 28), (65, 60, 59), (64, 28, 29), (65, 61, 60), (64, 29, 30), (65, 62, 61), (64, 30, 31), (65, 63, 62), (31, 0, 64), (65, 32, 63), (0, 32, 33, 1), (1, 33, 34, 2), (2, 34, 35, 3), (3, 35, 36, 4), (4, 36, 37, 5), (5, 37, 38, 6), (6, 38, 39, 7), (7, 39, 40, 8), (8, 40, 41, 9), (9, 41, 42, 10), (10, 42, 43, 11), (11, 43, 44, 12), (12, 44, 45, 13), (13, 45, 46, 14), (14, 46, 47, 15), (15, 47, 48, 16), (16, 48, 49, 17), (17, 49, 50, 18), (18, 50, 51, 19), (19, 51, 52, 20), (20, 52, 53, 21), (21, 53, 54, 22), (22, 54, 55, 23), (23, 55, 56, 24), (24, 56, 57, 25), (25, 57, 58, 26), (26, 58, 59, 27), (27, 59, 60, 28), (28, 60, 61, 29), (29, 61, 62, 30), (30, 62, 63, 31), (32, 0, 31, 63)])
me_cylinder_011.materials.append(mat_wheel)
me_cylinder_011.use_remesh_preserve_volume = False
me_cylinder_011.use_remesh_preserve_attributes = False
me_cylinder_011.use_mirror_vertex_groups = False
me_cylinder_011.update()
me_cylinder_010 = bpy.data.meshes.new('Cylinder.010')
me_cylinder_010.from_pydata([(-30.16, 4.956, -6.082), (-30.21, 5.016, -6.082), (-30.25, 5.084, -6.082), (-30.27, 5.158, -6.082), (-30.28, 5.236, -6.082), (-30.27, 5.313, -6.082), (-30.25, 5.387, -6.082), (-30.21, 5.456, -6.082), (-30.16, 5.516, -6.082), (-30.1, 5.565, -6.082), (-30.03, 5.601, -6.082), (-29.96, 5.624, -6.082), (-29.88, 5.632, -6.082), (-29.81, 5.624, -6.082), (-29.73, 5.601, -6.082), (-29.66, 5.565, -6.082), (-29.6, 5.516, -6.082), (-29.55, 5.456, -6.082), (-29.52, 5.387, -6.082), (-29.49, 5.313, -6.082), (-29.49, 5.236, -6.082), (-29.49, 5.158, -6.082), (-29.52, 5.084, -6.082), (-29.55, 5.016, -6.082), (-29.6, 4.956, -6.082), (-29.66, 4.906, -6.082), (-29.73, 4.87, -6.082), (-29.81, 4.847, -6.082), (-29.88, 4.84, -6.082), (-29.96, 4.847, -6.082), (-30.03, 4.87, -6.082), (-30.1, 4.906, -6.082), (-30.16, 4.956, 6.458), (-30.21, 5.016, 6.458), (-30.25, 5.084, 6.458), (-30.27, 5.158, 6.458), (-30.28, 5.236, 6.458), (-30.27, 5.313, 6.458), (-30.25, 5.387, 6.458), (-30.21, 5.456, 6.458), (-30.16, 5.516, 6.458), (-30.1, 5.565, 6.458), (-30.03, 5.601, 6.458), (-29.96, 5.624, 6.458), (-29.88, 5.632, 6.458), (-29.81, 5.624, 6.458), (-29.73, 5.601, 6.458), (-29.66, 5.565, 6.458), (-29.6, 5.516, 6.458), (-29.55, 5.456, 6.458), (-29.52, 5.387, 6.458), (-29.49, 5.313, 6.458), (-29.49, 5.236, 6.458), (-29.49, 5.158, 6.458), (-29.52, 5.084, 6.458), (-29.55, 5.016, 6.458), (-29.6, 4.956, 6.458), (-29.66, 4.906, 6.458), (-29.73, 4.87, 6.458), (-29.81, 4.847, 6.458), (-29.88, 4.84, 6.458), (-29.96, 4.847, 6.458), (-30.03, 4.87, 6.458), (-30.1, 4.906, 6.458), (-29.88, 5.236, -6.082), (-29.88, 5.236, 6.458)], [], [(64, 0, 1), (65, 33, 32), (64, 1, 2), (65, 34, 33), (64, 2, 3), (65, 35, 34), (64, 3, 4), (65, 36, 35), (64, 4, 5), (65, 37, 36), (64, 5, 6), (65, 38, 37), (64, 6, 7), (65, 39, 38), (64, 7, 8), (65, 40, 39), (64, 8, 9), (65, 41, 40), (64, 9, 10), (65, 42, 41), (64, 10, 11), (65, 43, 42), (64, 11, 12), (65, 44, 43), (64, 12, 13), (65, 45, 44), (64, 13, 14), (65, 46, 45), (64, 14, 15), (65, 47, 46), (64, 15, 16), (65, 48, 47), (64, 16, 17), (65, 49, 48), (64, 17, 18), (65, 50, 49), (64, 18, 19), (65, 51, 50), (64, 19, 20), (65, 52, 51), (64, 20, 21), (65, 53, 52), (64, 21, 22), (65, 54, 53), (64, 22, 23), (65, 55, 54), (64, 23, 24), (65, 56, 55), (64, 24, 25), (65, 57, 56), (64, 25, 26), (65, 58, 57), (64, 26, 27), (65, 59, 58), (64, 27, 28), (65, 60, 59), (64, 28, 29), (65, 61, 60), (64, 29, 30), (65, 62, 61), (64, 30, 31), (65, 63, 62), (31, 0, 64), (65, 32, 63), (0, 32, 33, 1), (1, 33, 34, 2), (2, 34, 35, 3), (3, 35, 36, 4), (4, 36, 37, 5), (5, 37, 38, 6), (6, 38, 39, 7), (7, 39, 40, 8), (8, 40, 41, 9), (9, 41, 42, 10), (10, 42, 43, 11), (11, 43, 44, 12), (12, 44, 45, 13), (13, 45, 46, 14), (14, 46, 47, 15), (15, 47, 48, 16), (16, 48, 49, 17), (17, 49, 50, 18), (18, 50, 51, 19), (19, 51, 52, 20), (20, 52, 53, 21), (21, 53, 54, 22), (22, 54, 55, 23), (23, 55, 56, 24), (24, 56, 57, 25), (25, 57, 58, 26), (26, 58, 59, 27), (27, 59, 60, 28), (28, 60, 61, 29), (29, 61, 62, 30), (30, 62, 63, 31), (32, 0, 31, 63)])
me_cylinder_010.materials.append(mat_underframe)
me_cylinder_010.use_remesh_preserve_volume = False
me_cylinder_010.use_remesh_preserve_attributes = False
me_cylinder_010.use_mirror_vertex_groups = False
me_cylinder_010.update()
me_cylinder_008 = bpy.data.meshes.new('Cylinder.008')
me_cylinder_008.from_pydata([(-2.152, 0.2463, -0.7192), (-2.202, 0.3063, -0.7192), (-2.238, 0.3747, -0.7192), (-2.261, 0.449, -0.7192), (-2.268, 0.5263, -0.7192), (-2.261, 0.6035, -0.7192), (-2.238, 0.6778, -0.7192), (-2.202, 0.7462, -0.7192), (-2.152, 0.8063, -0.7192), (-2.092, 0.8555, -0.7192), (-2.024, 0.8921, -0.7192), (-1.95, 0.9146, -0.7192), (-1.872, 0.9222, -0.7192), (-1.795, 0.9146, -0.7192), (-1.721, 0.8921, -0.7192), (-1.652, 0.8555, -0.7192), (-1.592, 0.8063, -0.7192), (-1.543, 0.7462, -0.7192), (-1.506, 0.6778, -0.7192), (-1.484, 0.6035, -0.7192), (-1.476, 0.5263, -0.7192), (-1.484, 0.449, -0.7192), (-1.506, 0.3747, -0.7192), (-1.543, 0.3063, -0.7192), (-1.592, 0.2463, -0.7192), (-1.652, 0.197, -0.7192), (-1.721, 0.1604, -0.7192), (-1.795, 0.1379, -0.7192), (-1.872, 0.1303, -0.7192), (-1.95, 0.1379, -0.7192), (-2.024, 0.1604, -0.7192), (-2.092, 0.197, -0.7192), (-2.152, 0.2463, -0.7792), (-2.202, 0.3063, -0.7792), (-2.238, 0.3747, -0.7792), (-2.261, 0.449, -0.7792), (-2.268, 0.5263, -0.7792), (-2.261, 0.6035, -0.7792), (-2.238, 0.6778, -0.7792), (-2.202, 0.7462, -0.7792), (-2.152, 0.8063, -0.7792), (-2.092, 0.8555, -0.7792), (-2.024, 0.8921, -0.7792), (-1.95, 0.9146, -0.7792), (-1.872, 0.9222, -0.7792), (-1.795, 0.9146, -0.7792), (-1.721, 0.8921, -0.7792), (-1.652, 0.8555, -0.7792), (-1.592, 0.8063, -0.7792), (-1.543, 0.7462, -0.7792), (-1.506, 0.6778, -0.7792), (-1.484, 0.6035, -0.7792), (-1.476, 0.5263, -0.7792), (-1.484, 0.449, -0.7792), (-1.506, 0.3747, -0.7792), (-1.543, 0.3063, -0.7792), (-1.592, 0.2463, -0.7792), (-1.652, 0.197, -0.7792), (-1.721, 0.1604, -0.7792), (-1.795, 0.1379, -0.7792), (-1.872, 0.1303, -0.7792), (-1.95, 0.1379, -0.7792), (-2.024, 0.1604, -0.7792), (-2.092, 0.197, -0.7792), (-1.872, 0.5263, -0.7192), (-1.872, 0.5263, -0.7792)], [], [(64, 0, 1), (65, 33, 32), (64, 1, 2), (65, 34, 33), (64, 2, 3), (65, 35, 34), (64, 3, 4), (65, 36, 35), (64, 4, 5), (65, 37, 36), (64, 5, 6), (65, 38, 37), (64, 6, 7), (65, 39, 38), (64, 7, 8), (65, 40, 39), (64, 8, 9), (65, 41, 40), (64, 9, 10), (65, 42, 41), (64, 10, 11), (65, 43, 42), (64, 11, 12), (65, 44, 43), (64, 12, 13), (65, 45, 44), (64, 13, 14), (65, 46, 45), (64, 14, 15), (65, 47, 46), (64, 15, 16), (65, 48, 47), (64, 16, 17), (65, 49, 48), (64, 17, 18), (65, 50, 49), (64, 18, 19), (65, 51, 50), (64, 19, 20), (65, 52, 51), (64, 20, 21), (65, 53, 52), (64, 21, 22), (65, 54, 53), (64, 22, 23), (65, 55, 54), (64, 23, 24), (65, 56, 55), (64, 24, 25), (65, 57, 56), (64, 25, 26), (65, 58, 57), (64, 26, 27), (65, 59, 58), (64, 27, 28), (65, 60, 59), (64, 28, 29), (65, 61, 60), (64, 29, 30), (65, 62, 61), (64, 30, 31), (65, 63, 62), (31, 0, 64), (65, 32, 63), (0, 32, 33, 1), (1, 33, 34, 2), (2, 34, 35, 3), (3, 35, 36, 4), (4, 36, 37, 5), (5, 37, 38, 6), (6, 38, 39, 7), (7, 39, 40, 8), (8, 40, 41, 9), (9, 41, 42, 10), (10, 42, 43, 11), (11, 43, 44, 12), (12, 44, 45, 13), (13, 45, 46, 14), (14, 46, 47, 15), (15, 47, 48, 16), (16, 48, 49, 17), (17, 49, 50, 18), (18, 50, 51, 19), (19, 51, 52, 20), (20, 52, 53, 21), (21, 53, 54, 22), (22, 54, 55, 23), (23, 55, 56, 24), (24, 56, 57, 25), (25, 57, 58, 26), (26, 58, 59, 27), (27, 59, 60, 28), (28, 60, 61, 29), (29, 61, 62, 30), (30, 62, 63, 31), (32, 0, 31, 63)])
me_cylinder_008.materials.append(mat_wheel)
me_cylinder_008.use_remesh_preserve_volume = False
me_cylinder_008.use_remesh_preserve_attributes = False
me_cylinder_008.use_mirror_vertex_groups = False
me_cylinder_008.update()
me_plane_070 = bpy.data.meshes.new('Plane.070')
me_plane_070.from_pydata([], [], [])
me_plane_070.materials.append(mat_roofcolour)
me_plane_070.use_remesh_preserve_volume = False
me_plane_070.use_remesh_preserve_attributes = False
me_plane_070.use_mirror_vertex_groups = False
me_plane_070.update()
me_plane_060 = bpy.data.meshes.new('Plane.060')
me_plane_060.from_pydata([(-0.2153, 1.449, 1.012), (-0.2153, 0.829, 1.012), (-5.715, 0.839, 1.012), (-5.715, 1.449, 1.012)], [], [(0, 1, 2, 3)])
me_plane_060.polygons.foreach_set('use_smooth', [True] * 1)
me_plane_060.materials.append(mat_maincolour1)
me_plane_060.use_remesh_preserve_volume = False
me_plane_060.use_remesh_preserve_attributes = False
me_plane_060.use_mirror_vertex_groups = False
me_plane_060.update()
me_plane_037 = bpy.data.meshes.new('Plane.037')
me_plane_037.from_pydata([(0.9998, -4.613, 1.993), (1.005, -5.713, 1.508), (1.005, -4.613, 1.508), (0.9998, -4.613, 2.363), (0.9998, -0.613, 1.993), (0.9998, -0.613, 2.363), (0.9998, -5.313, 1.993), (0.9998, -5.313, 2.363), (0.9998, -5.713, 1.993)], [], [(0, 3, 5, 4), (3, 0, 6, 7), (1, 6, 8), (0, 2, 1, 6)])
me_plane_037.materials.append(mat_maincolour1)
me_plane_037.use_remesh_preserve_volume = False
me_plane_037.use_remesh_preserve_attributes = False
me_plane_037.use_mirror_vertex_groups = False
me_plane_037.update()
me_plane_036 = bpy.data.meshes.new('Plane.036')
me_plane_036.from_pydata([(1.002, -4.613, 1.65), (1.002, -4.113, 1.65), (1.001, -4.113, 1.796), (1.004, -4.113, 1.504), (1.001, -4.613, 1.796), (1.004, -4.613, 1.504)], [], [(1, 3, 4), (2, 1, 4), (0, 4, 3), (5, 0, 3)])
me_plane_036.materials.append(mat_trim)
me_plane_036.use_remesh_preserve_volume = False
me_plane_036.use_remesh_preserve_attributes = False
me_plane_036.use_mirror_vertex_groups = False
me_plane_036.update()
me_plane_035 = bpy.data.meshes.new('Plane.035')
me_plane_035.from_pydata([(0.9998, -4.613, 2.093), (0.9998, -4.113, 2.093), (1.001, -4.113, 1.796), (1.001, -4.613, 1.796)], [], [(2, 0, 1), (3, 0, 2)])
me_plane_035.materials.append(mat_maincolour1)
me_plane_035.use_remesh_preserve_volume = False
me_plane_035.use_remesh_preserve_attributes = False
me_plane_035.use_mirror_vertex_groups = False
me_plane_035.update()
me_plane_020 = bpy.data.meshes.new('Plane.020')
me_plane_020.from_pydata([(1.01, -0.213, 1.443), (1.01, -5.713, 1.443), (1.005, -5.713, 1.508), (1.005, -0.213, 1.508)], [], [(2, 0, 1), (3, 0, 2)])
me_plane_020.materials.append(mat_maincolour1)
me_plane_020.use_remesh_preserve_volume = False
me_plane_020.use_remesh_preserve_attributes = False
me_plane_020.use_mirror_vertex_groups = False
me_plane_020.update()
me_plane_004 = bpy.data.meshes.new('Plane.004')
me_plane_004.from_pydata([(1.01, -0.213, 0.8426), (1.01, -0.093, 0.8426), (-0.9902, -0.093, 0.8426), (-0.9902, -0.213, 0.8426), (-0.9902, -0.213, 1.143), (-0.9902, -0.093, 1.143), (1.01, -0.093, 1.143), (1.01, -0.213, 1.143)], [], [(0, 3, 2, 1), (2, 3, 4, 5), (3, 0, 7, 4), (0, 1, 6, 7), (1, 2, 5, 6), (5, 4, 7, 6)])
me_plane_004.materials.append(mat_underframe)
me_plane_004.use_remesh_preserve_volume = False
me_plane_004.use_remesh_preserve_attributes = False
me_plane_004.use_mirror_vertex_groups = False
me_plane_004.update()
me_plane_001 = bpy.data.meshes.new('Plane.001')
me_plane_001.from_pydata([(0.5098, -0.213, 0.3426), (0.5098, -5.413, 0.3426), (-0.4902, -5.413, 0.3426), (-0.4902, -0.213, 0.3426), (-0.4902, -0.213, 0.8426), (-0.4902, -5.413, 0.8426), (0.5098, -5.413, 0.8426), (0.5098, -0.213, 0.8426)], [], [(0, 3, 2, 1), (3, 0, 7, 4), (5, 4, 7, 6), (2, 3, 4, 5), (0, 1, 6, 7), (1, 2, 5, 6)])
me_plane_001.materials.append(mat_underframe)
me_plane_001.use_remesh_preserve_volume = False
me_plane_001.use_remesh_preserve_attributes = False
me_plane_001.use_mirror_vertex_groups = False
me_plane_001.update()
me_cylinder_017 = bpy.data.meshes.new('Cylinder.017')
me_cylinder_017.from_pydata([(-1.052, 0.2427, 0.8139), (-1.102, 0.3027, 0.8139), (-1.138, 0.3712, 0.8139), (-1.161, 0.4455, 0.8139), (-1.168, 0.5227, 0.8139), (-1.161, 0.6, 0.8139), (-1.138, 0.6742, 0.8139), (-1.102, 0.7427, 0.8139), (-1.052, 0.8027, 0.8139), (-0.9923, 0.852, 0.8139), (-0.9238, 0.8885, 0.8139), (-0.8495, 0.9111, 0.8139), (-0.7723, 0.9187, 0.8139), (-0.695, 0.9111, 0.8139), (-0.6208, 0.8885, 0.8139), (-0.5523, 0.852, 0.8139), (-0.4923, 0.8027, 0.8139), (-0.443, 0.7427, 0.8139), (-0.4065, 0.6742, 0.8139), (-0.3839, 0.6, 0.8139), (-0.3763, 0.5227, 0.8139), (-0.3839, 0.4455, 0.8139), (-0.4065, 0.3712, 0.8139), (-0.443, 0.3027, 0.8139), (-0.4923, 0.2427, 0.8139), (-0.5523, 0.1935, 0.8139), (-0.6208, 0.1569, 0.8139), (-0.695, 0.1343, 0.8139), (-0.7723, 0.1267, 0.8139), (-0.8495, 0.1343, 0.8139), (-0.9238, 0.1569, 0.8139), (-0.9923, 0.1935, 0.8139), (-1.052, 0.2427, 0.7539), (-1.102, 0.3027, 0.7539), (-1.138, 0.3712, 0.7539), (-1.161, 0.4455, 0.7539), (-1.168, 0.5227, 0.7539), (-1.161, 0.6, 0.7539), (-1.138, 0.6742, 0.7539), (-1.102, 0.7427, 0.7539), (-1.052, 0.8027, 0.7539), (-0.9923, 0.852, 0.7539), (-0.9238, 0.8885, 0.7539), (-0.8495, 0.9111, 0.7539), (-0.7723, 0.9187, 0.7539), (-0.695, 0.9111, 0.7539), (-0.6208, 0.8885, 0.7539), (-0.5523, 0.852, 0.7539), (-0.4923, 0.8027, 0.7539), (-0.443, 0.7427, 0.7539), (-0.4065, 0.6742, 0.7539), (-0.3839, 0.6, 0.7539), (-0.3763, 0.5227, 0.7539), (-0.3839, 0.4455, 0.7539), (-0.4065, 0.3712, 0.7539), (-0.443, 0.3027, 0.7539), (-0.4923, 0.2427, 0.7539), (-0.5523, 0.1935, 0.7539), (-0.6208, 0.1569, 0.7539), (-0.695, 0.1343, 0.7539), (-0.7723, 0.1267, 0.7539), (-0.8495, 0.1343, 0.7539), (-0.9238, 0.1569, 0.7539), (-0.9923, 0.1935, 0.7539), (-0.7723, 0.5227, 0.8139), (-0.7723, 0.5227, 0.7539)], [], [(64, 0, 1), (65, 33, 32), (64, 1, 2), (65, 34, 33), (64, 2, 3), (65, 35, 34), (64, 3, 4), (65, 36, 35), (64, 4, 5), (65, 37, 36), (64, 5, 6), (65, 38, 37), (64, 6, 7), (65, 39, 38), (64, 7, 8), (65, 40, 39), (64, 8, 9), (65, 41, 40), (64, 9, 10), (65, 42, 41), (64, 10, 11), (65, 43, 42), (64, 11, 12), (65, 44, 43), (64, 12, 13), (65, 45, 44), (64, 13, 14), (65, 46, 45), (64, 14, 15), (65, 47, 46), (64, 15, 16), (65, 48, 47), (64, 16, 17), (65, 49, 48), (64, 17, 18), (65, 50, 49), (64, 18, 19), (65, 51, 50), (64, 19, 20), (65, 52, 51), (64, 20, 21), (65, 53, 52), (64, 21, 22), (65, 54, 53), (64, 22, 23), (65, 55, 54), (64, 23, 24), (65, 56, 55), (64, 24, 25), (65, 57, 56), (64, 25, 26), (65, 58, 57), (64, 26, 27), (65, 59, 58), (64, 27, 28), (65, 60, 59), (64, 28, 29), (65, 61, 60), (64, 29, 30), (65, 62, 61), (64, 30, 31), (65, 63, 62), (31, 0, 64), (65, 32, 63), (0, 32, 33, 1), (1, 33, 34, 2), (2, 34, 35, 3), (3, 35, 36, 4), (4, 36, 37, 5), (5, 37, 38, 6), (6, 38, 39, 7), (7, 39, 40, 8), (8, 40, 41, 9), (9, 41, 42, 10), (10, 42, 43, 11), (11, 43, 44, 12), (12, 44, 45, 13), (13, 45, 46, 14), (14, 46, 47, 15), (15, 47, 48, 16), (16, 48, 49, 17), (17, 49, 50, 18), (18, 50, 51, 19), (19, 51, 52, 20), (20, 52, 53, 21), (21, 53, 54, 22), (22, 54, 55, 23), (23, 55, 56, 24), (24, 56, 57, 25), (25, 57, 58, 26), (26, 58, 59, 27), (27, 59, 60, 28), (28, 60, 61, 29), (29, 61, 62, 30), (30, 62, 63, 31), (32, 0, 31, 63)])
me_cylinder_017.materials.append(mat_wheel)
me_cylinder_017.use_remesh_preserve_volume = False
me_cylinder_017.use_remesh_preserve_attributes = False
me_cylinder_017.use_mirror_vertex_groups = False
me_cylinder_017.update()
me_cylinder_016 = bpy.data.meshes.new('Cylinder.016')
me_cylinder_016.from_pydata([(-1.052, 0.2463, -0.7192), (-1.102, 0.3063, -0.7192), (-1.138, 0.3747, -0.7192), (-1.161, 0.449, -0.7192), (-1.168, 0.5263, -0.7192), (-1.161, 0.6035, -0.7192), (-1.138, 0.6778, -0.7192), (-1.102, 0.7462, -0.7192), (-1.052, 0.8063, -0.7192), (-0.9923, 0.8555, -0.7192), (-0.9238, 0.8921, -0.7192), (-0.8495, 0.9146, -0.7192), (-0.7723, 0.9222, -0.7192), (-0.695, 0.9146, -0.7192), (-0.6208, 0.8921, -0.7192), (-0.5523, 0.8555, -0.7192), (-0.4923, 0.8063, -0.7192), (-0.443, 0.7462, -0.7192), (-0.4065, 0.6778, -0.7192), (-0.3839, 0.6035, -0.7192), (-0.3763, 0.5263, -0.7192), (-0.3839, 0.449, -0.7192), (-0.4065, 0.3747, -0.7192), (-0.443, 0.3063, -0.7192), (-0.4923, 0.2463, -0.7192), (-0.5523, 0.197, -0.7192), (-0.6208, 0.1604, -0.7192), (-0.695, 0.1379, -0.7192), (-0.7723, 0.1303, -0.7192), (-0.8495, 0.1379, -0.7192), (-0.9238, 0.1604, -0.7192), (-0.9923, 0.197, -0.7192), (-1.052, 0.2463, -0.7792), (-1.102, 0.3063, -0.7792), (-1.138, 0.3747, -0.7792), (-1.161, 0.449, -0.7792), (-1.168, 0.5263, -0.7792), (-1.161, 0.6035, -0.7792), (-1.138, 0.6778, -0.7792), (-1.102, 0.7462, -0.7792), (-1.052, 0.8063, -0.7792), (-0.9923, 0.8555, -0.7792), (-0.9238, 0.8921, -0.7792), (-0.8495, 0.9146, -0.7792), (-0.7723, 0.9222, -0.7792), (-0.695, 0.9146, -0.7792), (-0.6208, 0.8921, -0.7792), (-0.5523, 0.8555, -0.7792), (-0.4923, 0.8063, -0.7792), (-0.443, 0.7462, -0.7792), (-0.4065, 0.6778, -0.7792), (-0.3839, 0.6035, -0.7792), (-0.3763, 0.5263, -0.7792), (-0.3839, 0.449, -0.7792), (-0.4065, 0.3747, -0.7792), (-0.443, 0.3063, -0.7792), (-0.4923, 0.2463, -0.7792), (-0.5523, 0.197, -0.7792), (-0.6208, 0.1604, -0.7792), (-0.695, 0.1379, -0.7792), (-0.7723, 0.1303, -0.7792), (-0.8495, 0.1379, -0.7792), (-0.9238, 0.1604, -0.7792), (-0.9923, 0.197, -0.7792), (-0.7723, 0.5263, -0.7192), (-0.7723, 0.5263, -0.7792)], [], [(64, 0, 1), (65, 33, 32), (64, 1, 2), (65, 34, 33), (64, 2, 3), (65, 35, 34), (64, 3, 4), (65, 36, 35), (64, 4, 5), (65, 37, 36), (64, 5, 6), (65, 38, 37), (64, 6, 7), (65, 39, 38), (64, 7, 8), (65, 40, 39), (64, 8, 9), (65, 41, 40), (64, 9, 10), (65, 42, 41), (64, 10, 11), (65, 43, 42), (64, 11, 12), (65, 44, 43), (64, 12, 13), (65, 45, 44), (64, 13, 14), (65, 46, 45), (64, 14, 15), (65, 47, 46), (64, 15, 16), (65, 48, 47), (64, 16, 17), (65, 49, 48), (64, 17, 18), (65, 50, 49), (64, 18, 19), (65, 51, 50), (64, 19, 20), (65, 52, 51), (64, 20, 21), (65, 53, 52), (64, 21, 22), (65, 54, 53), (64, 22, 23), (65, 55, 54), (64, 23, 24), (65, 56, 55), (64, 24, 25), (65, 57, 56), (64, 25, 26), (65, 58, 57), (64, 26, 27), (65, 59, 58), (64, 27, 28), (65, 60, 59), (64, 28, 29), (65, 61, 60), (64, 29, 30), (65, 62, 61), (64, 30, 31), (65, 63, 62), (31, 0, 64), (65, 32, 63), (0, 32, 33, 1), (1, 33, 34, 2), (2, 34, 35, 3), (3, 35, 36, 4), (4, 36, 37, 5), (5, 37, 38, 6), (6, 38, 39, 7), (7, 39, 40, 8), (8, 40, 41, 9), (9, 41, 42, 10), (10, 42, 43, 11), (11, 43, 44, 12), (12, 44, 45, 13), (13, 45, 46, 14), (14, 46, 47, 15), (15, 47, 48, 16), (16, 48, 49, 17), (17, 49, 50, 18), (18, 50, 51, 19), (19, 51, 52, 20), (20, 52, 53, 21), (21, 53, 54, 22), (22, 54, 55, 23), (23, 55, 56, 24), (24, 56, 57, 25), (25, 57, 58, 26), (26, 58, 59, 27), (27, 59, 60, 28), (28, 60, 61, 29), (29, 61, 62, 30), (30, 62, 63, 31), (32, 0, 31, 63)])
me_cylinder_016.materials.append(mat_wheel)
me_cylinder_016.use_remesh_preserve_volume = False
me_cylinder_016.use_remesh_preserve_attributes = False
me_cylinder_016.use_mirror_vertex_groups = False
me_cylinder_016.update()
me_cylinder_015 = bpy.data.meshes.new('Cylinder.015')
me_cylinder_015.from_pydata([(-8.163, 4.956, -6.082), (-8.212, 5.016, -6.082), (-8.248, 5.084, -6.082), (-8.271, 5.158, -6.082), (-8.279, 5.236, -6.082), (-8.271, 5.313, -6.082), (-8.248, 5.387, -6.082), (-8.212, 5.456, -6.082), (-8.163, 5.516, -6.082), (-8.103, 5.565, -6.082), (-8.034, 5.601, -6.082), (-7.96, 5.624, -6.082), (-7.883, 5.632, -6.082), (-7.805, 5.624, -6.082), (-7.731, 5.601, -6.082), (-7.663, 5.565, -6.082), (-7.603, 5.516, -6.082), (-7.553, 5.456, -6.082), (-7.517, 5.387, -6.082), (-7.494, 5.313, -6.082), (-7.487, 5.236, -6.082), (-7.494, 5.158, -6.082), (-7.517, 5.084, -6.082), (-7.553, 5.016, -6.082), (-7.603, 4.956, -6.082), (-7.663, 4.906, -6.082), (-7.731, 4.87, -6.082), (-7.805, 4.847, -6.082), (-7.883, 4.84, -6.082), (-7.96, 4.847, -6.082), (-8.034, 4.87, -6.082), (-8.103, 4.906, -6.082), (-8.163, 4.956, 6.458), (-8.212, 5.016, 6.458), (-8.248, 5.084, 6.458), (-8.271, 5.158, 6.458), (-8.279, 5.236, 6.458), (-8.271, 5.313, 6.458), (-8.248, 5.387, 6.458), (-8.212, 5.456, 6.458), (-8.163, 5.516, 6.458), (-8.103, 5.565, 6.458), (-8.034, 5.601, 6.458), (-7.96, 5.624, 6.458), (-7.883, 5.632, 6.458), (-7.805, 5.624, 6.458), (-7.731, 5.601, 6.458), (-7.663, 5.565, 6.458), (-7.603, 5.516, 6.458), (-7.553, 5.456, 6.458), (-7.517, 5.387, 6.458), (-7.494, 5.313, 6.458), (-7.487, 5.236, 6.458), (-7.494, 5.158, 6.458), (-7.517, 5.084, 6.458), (-7.553, 5.016, 6.458), (-7.603, 4.956, 6.458), (-7.663, 4.906, 6.458), (-7.731, 4.87, 6.458), (-7.805, 4.847, 6.458), (-7.883, 4.84, 6.458), (-7.96, 4.847, 6.458), (-8.034, 4.87, 6.458), (-8.103, 4.906, 6.458), (-7.883, 5.236, -6.082), (-7.883, 5.236, 6.458)], [], [(64, 0, 1), (65, 33, 32), (64, 1, 2), (65, 34, 33), (64, 2, 3), (65, 35, 34), (64, 3, 4), (65, 36, 35), (64, 4, 5), (65, 37, 36), (64, 5, 6), (65, 38, 37), (64, 6, 7), (65, 39, 38), (64, 7, 8), (65, 40, 39), (64, 8, 9), (65, 41, 40), (64, 9, 10), (65, 42, 41), (64, 10, 11), (65, 43, 42), (64, 11, 12), (65, 44, 43), (64, 12, 13), (65, 45, 44), (64, 13, 14), (65, 46, 45), (64, 14, 15), (65, 47, 46), (64, 15, 16), (65, 48, 47), (64, 16, 17), (65, 49, 48), (64, 17, 18), (65, 50, 49), (64, 18, 19), (65, 51, 50), (64, 19, 20), (65, 52, 51), (64, 20, 21), (65, 53, 52), (64, 21, 22), (65, 54, 53), (64, 22, 23), (65, 55, 54), (64, 23, 24), (65, 56, 55), (64, 24, 25), (65, 57, 56), (64, 25, 26), (65, 58, 57), (64, 26, 27), (65, 59, 58), (64, 27, 28), (65, 60, 59), (64, 28, 29), (65, 61, 60), (64, 29, 30), (65, 62, 61), (64, 30, 31), (65, 63, 62), (31, 0, 64), (65, 32, 63), (0, 32, 33, 1), (1, 33, 34, 2), (2, 34, 35, 3), (3, 35, 36, 4), (4, 36, 37, 5), (5, 37, 38, 6), (6, 38, 39, 7), (7, 39, 40, 8), (8, 40, 41, 9), (9, 41, 42, 10), (10, 42, 43, 11), (11, 43, 44, 12), (12, 44, 45, 13), (13, 45, 46, 14), (14, 46, 47, 15), (15, 47, 48, 16), (16, 48, 49, 17), (17, 49, 50, 18), (18, 50, 51, 19), (19, 51, 52, 20), (20, 52, 53, 21), (21, 53, 54, 22), (22, 54, 55, 23), (23, 55, 56, 24), (24, 56, 57, 25), (25, 57, 58, 26), (26, 58, 59, 27), (27, 59, 60, 28), (28, 60, 61, 29), (29, 61, 62, 30), (30, 62, 63, 31), (32, 0, 31, 63)])
me_cylinder_015.materials.append(mat_underframe)
me_cylinder_015.use_remesh_preserve_volume = False
me_cylinder_015.use_remesh_preserve_attributes = False
me_cylinder_015.use_mirror_vertex_groups = False
me_cylinder_015.update()
me_plane = bpy.data.meshes.new('Plane')
me_plane.from_pydata([(1.01, -0.213, 1.343), (1.01, -5.713, 1.343), (-0.9902, -5.713, 1.343), (-0.9902, -0.213, 1.343), (-0.9902, -0.213, 1.443), (-0.9902, -5.713, 1.443), (1.01, -5.713, 1.443), (1.01, -0.213, 1.443)], [], [(0, 3, 2, 1), (2, 3, 4, 5), (3, 0, 7, 4), (0, 1, 6, 7), (1, 2, 5, 6), (5, 4, 7, 6)])
me_plane.materials.append(mat_underframe)
me_plane.use_remesh_preserve_volume = False
me_plane.use_remesh_preserve_attributes = False
me_plane.use_mirror_vertex_groups = False
me_plane.update()
me_plane_002 = bpy.data.meshes.new('Plane.002')
me_plane_002.from_pydata([(0.5098, -0.213, 0.8426), (0.5098, -5.893, 0.8426), (-0.4902, -5.893, 0.8426), (-0.4902, -0.213, 0.8426), (-0.4902, -0.213, 1.343), (-0.4902, -5.713, 1.343), (0.5098, -5.713, 1.343), (0.5098, -0.213, 1.343), (0.5098, -5.893, 1.143), (-0.4902, -5.893, 1.143)], [], [(0, 3, 2, 1), (3, 0, 7, 4), (5, 4, 7, 6), (7, 0, 8), (8, 0, 1), (8, 6, 7), (6, 8, 5), (8, 1, 2), (9, 3, 4), (5, 9, 4), (9, 2, 3), (2, 9, 8), (9, 5, 8)])
me_plane_002.materials.append(mat_underframe)
me_plane_002.use_remesh_preserve_volume = False
me_plane_002.use_remesh_preserve_attributes = False
me_plane_002.use_mirror_vertex_groups = False
me_plane_002.update()
me_sphere = bpy.data.meshes.new('Sphere')
me_sphere.from_pydata([(-1.333e-06, 1.25e-06, 31.62), (-22.88, 16.62, 14.14), (8.74, 26.9, 14.14), (28.28, 4.856e-07, 14.14), (-8.74, 26.9, -14.14), (22.88, 16.62, -14.14), (-28.28, -7.508e-07, -14.14), (1.432e-06, -1.515e-06, -31.62), (-13.45, 9.772, 26.9), (5.137, 15.81, 26.9), (-8.313, 25.58, 16.63), (-26.9, 5.941e-07, 16.63), (16.63, 1.043e-06, 26.9), (21.76, 15.81, 16.63), (-30.08, 9.772, -1.941e-06), (-18.59, 25.58, -2.13e-06), (4.973e-08, 31.62, -1.581e-06), (18.59, 25.58, -5.047e-07), (30.08, 9.772, 6.886e-07), (-21.76, 15.81, -16.63), (8.313, 25.58, -16.63), (26.9, -8.593e-07, -16.63), (-16.63, -1.308e-06, -26.9), (-5.137, 15.81, -26.9), (13.45, 9.772, -26.9), (-24.33, 17.68, -2.035e-06), (-20.73, 21.1, 7.071), (-21.46, 21.63, -2.082e-06), (-19.66, 23.34, 3.536), (-22.53, 19.39, 3.536), (-22.9, 19.65, -2.059e-06), (-20.02, 23.61, -2.106e-06), (-20.2, 22.22, 5.303), (-19.12, 24.46, 1.768), (-21.63, 20.25, 5.303), (-23.43, 18.53, 1.768), (-20.56, 22.49, 1.768), (-21.1, 21.37, 3.536), (-22.0, 20.51, 1.768), (-22.18, 20.64, -2.071e-06), (-20.74, 22.62, -2.094e-06), (-19.93, 22.78, 4.419), (-19.39, 23.9, 2.652), (-22.08, 19.82, 4.419), (-22.98, 18.96, 2.652), (-21.01, 22.06, 0.8839), (-20.11, 22.92, 2.652), (-21.82, 20.38, 3.536), (-20.38, 22.36, 3.536), (-21.73, 21.07, 0.8839), (-22.26, 19.95, 2.652), (-20.29, 23.05, 0.8839), (-19.57, 24.04, 0.8839), (-19.84, 23.48, 1.768), (-20.83, 21.93, 2.652), (-21.55, 20.94, 2.652), (-21.28, 21.5, 1.768), (-23.16, 19.09, 0.8839), (-22.45, 20.08, 0.8839), (-22.71, 19.52, 1.768), (-21.37, 20.81, 4.419), (-20.65, 21.8, 4.419), (-20.92, 21.24, 5.303), (-6.725, 4.886, 29.26), (-18.17, 13.2, 20.52), (2.569, 7.906, 29.26), (6.939, 21.36, 20.52), (0.2137, 26.24, 15.38), (-15.6, 21.1, 15.38), (-24.89, 8.312, 15.38), (-29.18, 4.886, -7.071), (-26.48, 13.2, 7.071), (-13.66, 26.24, -7.071), (4.37, 29.26, 7.071), (-4.37, 29.26, -7.071), (13.66, 26.24, 7.071), (20.73, 21.1, -7.071), (-25.02, 7.906, -15.38), (-15.25, 21.36, -15.38), (-0.2137, 26.24, -15.38), (15.6, 21.1, -15.38), (-22.45, -1.03e-06, -20.52), (-8.313, -1.412e-06, -29.26), (-6.939, 21.36, -20.52), (-2.569, 7.906, -29.26), (18.17, 13.2, -20.52), (6.725, 4.886, -29.26), (-10.88, 17.68, 21.76), (-4.156, 12.79, 26.9), (-1.588, 20.7, 21.76), (-20.17, 4.886, 21.76), (-28.49, 4.886, 8.313), (-4.156, 28.6, 8.313), (-13.45, 25.58, 8.313), (-9.294, 28.6, -1.855e-06), (-25.92, 12.79, -8.313), (-20.17, 20.7, -8.313), (4.156, 28.6, -8.313), (9.294, 28.6, -1.043e-06), (13.45, 25.58, -8.313), (-13.45, 15.81, -21.76), (-19.19, 7.906, -21.76), (-10.88, 7.906, -26.9), (10.88, 17.68, -21.76), (1.588, 20.7, -21.76), (4.156, 12.79, -26.9), (-19.08, 24.81, 0.4419)], [], [(9, 13, 12), (3, 12, 13), (18, 3, 13), (13, 17, 18), (21, 18, 5), (30, 25, 19), (26, 32, 10), (25, 35, 1), (34, 26, 1), (31, 40, 19), (40, 27, 19), (27, 39, 19), (39, 30, 19), (32, 41, 10), (41, 28, 10), (28, 42, 10), (42, 33, 10), (51, 36, 45), (45, 40, 51), (31, 51, 40), (40, 45, 27), (51, 31, 52), (52, 53, 51), (36, 51, 53), (53, 52, 33), (42, 28, 46), (46, 53, 42), (33, 42, 53), (53, 46, 36), (54, 36, 46), (46, 48, 54), (37, 54, 48), (48, 46, 28), (54, 37, 55), (55, 56, 54), (36, 54, 56), (56, 55, 38), (49, 27, 45), (45, 56, 49), (38, 49, 56), (56, 45, 36), (50, 38, 55), (55, 47, 50), (29, 50, 47), (47, 55, 37), (30, 57, 25), (57, 35, 25), (57, 30, 58), (58, 59, 57), (35, 57, 59), (59, 58, 38), (50, 29, 44), (44, 59, 50), (38, 50, 59), (59, 44, 35), (49, 38, 58), (58, 39, 49), (27, 49, 39), (39, 58, 30), (60, 34, 43), (43, 47, 60), (37, 60, 47), (47, 43, 29), (60, 37, 61), (61, 62, 60), (34, 60, 62), (62, 61, 32), (34, 62, 26), (62, 32, 26), (41, 32, 61), (61, 48, 41), (28, 41, 48), (48, 61, 37), (35, 44, 1), (44, 29, 1), (29, 43, 1), (43, 34, 1), (68, 10, 87), (87, 64, 68), (1, 68, 64), (64, 87, 8), (88, 8, 87), (87, 89, 88), (9, 88, 89), (89, 87, 10), (67, 2, 66), (66, 89, 67), (10, 67, 89), (89, 66, 9), (88, 9, 65), (65, 63, 88), (8, 88, 63), (65, 0, 63), (90, 11, 69), (69, 64, 90), (8, 90, 64), (64, 69, 1), (9, 66, 13), (66, 2, 13), (0, 65, 12), (65, 9, 12), (91, 14, 71), (71, 69, 91), (11, 91, 69), (69, 71, 1), (92, 16, 73), (73, 67, 92), (10, 92, 67), (67, 73, 2), (92, 10, 93), (93, 94, 92), (16, 92, 94), (94, 93, 15), (72, 4, 74), (74, 94, 72), (15, 72, 94), (94, 74, 16), (17, 76, 18), (76, 5, 18), (2, 75, 13), (75, 17, 13), (77, 19, 95), (95, 70, 77), (6, 77, 70), (70, 95, 14), (78, 4, 72), (72, 96, 78), (19, 78, 96), (96, 72, 15), (79, 20, 97), (97, 74, 79), (4, 79, 74), (74, 97, 16), (98, 16, 97), (97, 99, 98), (17, 98, 99), (99, 97, 20), (80, 5, 76), (76, 99, 80), (20, 80, 99), (99, 76, 17), (98, 17, 75), (75, 73, 98), (16, 98, 73), (73, 75, 2), (100, 23, 83), (83, 78, 100), (19, 100, 78), (78, 83, 4), (100, 19, 101), (101, 102, 100), (23, 100, 102), (102, 101, 22), (82, 7, 84), (84, 102, 82), (22, 82, 102), (102, 84, 23), (81, 22, 101), (101, 77, 81), (6, 81, 77), (77, 101, 19), (103, 24, 85), (85, 80, 103), (20, 103, 80), (80, 85, 5), (103, 20, 104), (104, 105, 103), (24, 103, 105), (105, 104, 23), (84, 7, 86), (86, 105, 84), (23, 84, 105), (105, 86, 24), (83, 23, 104), (104, 79, 83), (4, 83, 79), (79, 104, 20), (5, 85, 21), (85, 24, 21), (14, 95, 25), (95, 19, 25), (1, 71, 25), (71, 14, 25), (10, 68, 26), (68, 1, 26), (19, 96, 31), (96, 15, 31), (15, 93, 33), (93, 10, 33), (52, 106, 33), (106, 15, 33), (15, 106, 31), (106, 52, 31)])
me_sphere.use_remesh_preserve_volume = False
me_sphere.use_remesh_preserve_attributes = False
me_sphere.use_mirror_vertex_groups = False
me_sphere.update()

# ---- objects
ob_plane_029 = bpy.data.objects.new('Plane.029', me_plane_103)
ob_plane_022 = bpy.data.objects.new('Plane.022', me_plane_102)
ob_plane_021 = bpy.data.objects.new('Plane.021', me_plane_101)
ob_plane_019 = bpy.data.objects.new('Plane.019', me_plane_031)
ob_plane_012 = bpy.data.objects.new('Plane.012', me_plane_030)
ob_plane_011 = bpy.data.objects.new('Plane.011', me_plane_029)
ob_plane_010 = bpy.data.objects.new('Plane.010', me_plane_028)
ob_plane_009 = bpy.data.objects.new('Plane.009', me_plane_027)
ob_plane_008 = bpy.data.objects.new('Plane.008', me_plane_026)
ob_plane_031 = bpy.data.objects.new('Plane.031', me_plane_025)
ob_plane_030 = bpy.data.objects.new('Plane.030', me_plane_100)
ob_plane_025 = bpy.data.objects.new('Plane.025', me_plane_099)
ob_plane_024 = bpy.data.objects.new('Plane.024', me_plane_022)
ob_plane_023 = bpy.data.objects.new('Plane.023', me_plane_019)
ob_plane_018 = bpy.data.objects.new('Plane.018', me_plane_013)
ob_plane_013 = bpy.data.objects.new('Plane.013', me_plane_012)
ob_plane_027 = bpy.data.objects.new('Plane.027', me_plane_098)
ob_plane_026 = bpy.data.objects.new('Plane.026', me_plane_097)
ob_plane_007 = bpy.data.objects.new('Plane.007', me_plane_016)
ob_plane_005 = bpy.data.objects.new('Plane.005', me_plane_009)
ob_plane_003 = bpy.data.objects.new('Plane.003', me_plane_008)
ob_plane_060 = bpy.data.objects.new('Plane.060', me_plane_024)
ob_plane_059 = bpy.data.objects.new('Plane.059', me_plane_023)
ob_plane_017 = bpy.data.objects.new('Plane.017', me_plane_003)
ob_cylinder_008 = bpy.data.objects.new('Cylinder.008', me_cylinder_002)
ob_cylinder_007 = bpy.data.objects.new('Cylinder.007', me_cylinder_001)
ob_plane_028 = bpy.data.objects.new('Plane.028', me_plane_074)
ob_plane_006 = bpy.data.objects.new('Plane.006', me_plane_014)
ob_cylinder_005 = bpy.data.objects.new('Cylinder.005', me_cylinder_012)
ob_cylinder_004 = bpy.data.objects.new('Cylinder.004', me_cylinder_011)
ob_cylinder_003 = bpy.data.objects.new('Cylinder.003', me_cylinder_010)
ob_cylinder_001 = bpy.data.objects.new('Cylinder.001', me_cylinder_008)
ob_plane_056 = bpy.data.objects.new('Plane.056', me_plane_070)
ob_plane_046 = bpy.data.objects.new('Plane.046', me_plane_060)
ob_plane_016 = bpy.data.objects.new('Plane.016', me_plane_037)
ob_plane_015 = bpy.data.objects.new('Plane.015', me_plane_036)
ob_plane_014 = bpy.data.objects.new('Plane.014', me_plane_035)
ob_plane_020 = bpy.data.objects.new('Plane.020', me_plane_020)
ob_plane_004 = bpy.data.objects.new('Plane.004', me_plane_004)
ob_plane_001 = bpy.data.objects.new('Plane.001', me_plane_001)
ob_cylinder_011 = bpy.data.objects.new('Cylinder.011', me_cylinder_017)
ob_cylinder_010 = bpy.data.objects.new('Cylinder.010', me_cylinder_016)
ob_cylinder_009 = bpy.data.objects.new('Cylinder.009', me_cylinder_015)
ob_plane = bpy.data.objects.new('Plane', me_plane)
ob_plane_002 = bpy.data.objects.new('Plane.002', me_plane_002)
ob_camera = bpy.data.objects.new('Camera', cam_camera_001)
ob_sphere = bpy.data.objects.new('Sphere', me_sphere)
ob_lamp_001 = bpy.data.objects.new('Lamp.001', light_lamp)

# ---- transforms, parenting, visibility, modifiers, constraints
ob_plane_029.location = (-2.557e-13, 0.0, -2.585e-15)
ob_plane_029.rotation_euler = (1.49e-08, -1.49e-08, -18.85)
ob_plane_029.scale = (-1.0, 0.6664, 1.0)
ob_plane_029.lock_rotations_4d = False
ob_plane_029.empty_display_type = 'ARROWS'
ob_plane_029.color = (0.0, 0.0, 0.0, 1.0)
ob_plane_029.lineart.crease_threshold = 0.0
ob_plane_022.location = (1.035e-13, 0.0, 0.0)
ob_plane_022.rotation_euler = (1.49e-08, -1.49e-08, -18.85)
ob_plane_022.scale = (-1.0, 0.6664, 1.0)
ob_plane_022.lock_rotations_4d = False
ob_plane_022.empty_display_type = 'ARROWS'
ob_plane_022.color = (0.0, 0.0, 0.0, 1.0)
ob_plane_022.lineart.crease_threshold = 0.0
ob_plane_021.location = (1.03e-13, 0.0, 1.49e-08)
ob_plane_021.rotation_euler = (1.49e-08, -1.49e-08, -18.85)
ob_plane_021.scale = (1.0, 0.6664, 1.0)
ob_plane_021.lock_rotations_4d = False
ob_plane_021.empty_display_type = 'ARROWS'
ob_plane_021.color = (0.0, 0.0, 0.0, 1.0)
ob_plane_021.lineart.crease_threshold = 0.0
ob_plane_019.location = (-2.557e-13, 0.0, -2.585e-15)
ob_plane_019.rotation_euler = (1.49e-08, -1.49e-08, -18.85)
ob_plane_019.scale = (1.0, 0.6664, 1.0)
ob_plane_019.lock_rotations_4d = False
ob_plane_019.empty_display_type = 'ARROWS'
ob_plane_019.color = (0.0, 0.0, 0.0, 1.0)
ob_plane_019.lineart.crease_threshold = 0.0
ob_plane_012.location = (3.449e-14, 5.96e-08, -1.498e-16)
ob_plane_012.rotation_euler = (1.49e-08, -1.49e-08, -18.85)
ob_plane_012.scale = (1.0, 0.6664, 1.0)
ob_plane_012.lock_rotations_4d = False
ob_plane_012.empty_display_type = 'ARROWS'
ob_plane_012.color = (0.0, 0.0, 0.0, 1.0)
ob_plane_012.lineart.crease_threshold = 0.0
ob_plane_011.location = (-6.135e-14, 5.96e-08, 0.0)
ob_plane_011.rotation_euler = (1.49e-08, -1.49e-08, -18.85)
ob_plane_011.scale = (1.0, 0.6664, 1.0)
ob_plane_011.lock_rotations_4d = False
ob_plane_011.empty_display_type = 'ARROWS'
ob_plane_011.color = (0.0, 0.0, 0.0, 1.0)
ob_plane_011.lineart.crease_threshold = 0.0
ob_plane_010.location = (-6.112e-14, 5.96e-08, 0.0)
ob_plane_010.rotation_euler = (1.49e-08, -1.49e-08, -18.85)
ob_plane_010.scale = (-1.0, 0.6664, 1.0)
ob_plane_010.lock_rotations_4d = False
ob_plane_010.empty_display_type = 'ARROWS'
ob_plane_010.color = (0.0, 0.0, 0.0, 1.0)
ob_plane_010.lineart.crease_threshold = 0.0
ob_plane_009.location = (3.449e-14, 5.96e-08, -1.498e-16)
ob_plane_009.rotation_euler = (1.49e-08, -1.49e-08, -18.85)
ob_plane_009.scale = (-1.0, 0.6664, 1.0)
ob_plane_009.lock_rotations_4d = False
ob_plane_009.empty_display_type = 'ARROWS'
ob_plane_009.color = (0.0, 0.0, 0.0, 1.0)
ob_plane_009.lineart.crease_threshold = 0.0
ob_plane_008.location = (7.105e-15, -7.105e-15, 1.059e-22)
ob_plane_008.rotation_euler = (1.49e-08, -1.49e-08, -18.85)
ob_plane_008.scale = (1.0, 0.6664, 1.0)
ob_plane_008.lock_rotations_4d = False
ob_plane_008.empty_display_type = 'ARROWS'
ob_plane_008.color = (0.0, 0.0, 0.0, 1.0)
ob_plane_008.lineart.crease_threshold = 0.0
ob_plane_031.location = (-4.156e-21, -7.105e-15, 0.0)
ob_plane_031.rotation_euler = (1.49e-08, -1.49e-08, -18.85)
ob_plane_031.scale = (1.0, 0.6664, 1.0)
ob_plane_031.lock_rotations_4d = False
ob_plane_031.empty_display_type = 'ARROWS'
ob_plane_031.color = (0.0, 0.0, 0.0, 1.0)
ob_plane_031.lineart.crease_threshold = 0.0
ob_plane_030.location = (0.0, 0.0, 0.0)
ob_plane_030.rotation_euler = (1.49e-08, -1.49e-08, -18.85)
ob_plane_030.scale = (-1.0, 0.6664, 1.0)
ob_plane_030.lock_rotations_4d = False
ob_plane_030.empty_display_type = 'ARROWS'
ob_plane_030.color = (0.0, 0.0, 0.0, 1.0)
ob_plane_030.lineart.crease_threshold = 0.0
ob_plane_025.location = (1.781e-17, -4.995e-17, 0.0)
ob_plane_025.rotation_euler = (1.49e-08, -1.49e-08, -18.85)
ob_plane_025.scale = (-1.0, 0.6664, 1.0)
ob_plane_025.lock_rotations_4d = False
ob_plane_025.empty_display_type = 'ARROWS'
ob_plane_025.color = (0.0, 0.0, 0.0, 1.0)
ob_plane_025.lineart.crease_threshold = 0.0
ob_plane_024.location = (6.898e-14, 1.192e-07, -2.996e-16)
ob_plane_024.rotation_euler = (1.49e-08, -1.49e-08, -18.85)
ob_plane_024.scale = (-1.0, 0.6664, 1.0)
ob_plane_024.lock_rotations_4d = False
ob_plane_024.empty_display_type = 'ARROWS'
ob_plane_024.color = (0.0, 0.0, 0.0, 1.0)
ob_plane_024.lineart.crease_threshold = 0.0
ob_plane_023.location = (6.898e-14, 1.192e-07, -2.996e-16)
ob_plane_023.rotation_euler = (1.49e-08, -1.49e-08, -18.85)
ob_plane_023.scale = (-1.0, 0.6664, 1.0)
ob_plane_023.lock_rotations_4d = False
ob_plane_023.empty_display_type = 'ARROWS'
ob_plane_023.color = (0.0, 0.0, 0.0, 1.0)
ob_plane_023.lineart.crease_threshold = 0.0
ob_plane_018.location = (-6.776e-21, -7.105e-15, 7.941e-23)
ob_plane_018.rotation_euler = (1.49e-08, -1.49e-08, -18.85)
ob_plane_018.scale = (-1.0, 0.6664, 1.0)
ob_plane_018.lock_rotations_4d = False
ob_plane_018.empty_display_type = 'ARROWS'
ob_plane_018.color = (0.0, 0.0, 0.0, 1.0)
ob_plane_018.lineart.crease_threshold = 0.0
ob_plane_013.location = (-6.776e-21, -7.105e-15, 7.941e-23)
ob_plane_013.rotation_euler = (1.49e-08, -1.49e-08, -18.85)
ob_plane_013.scale = (-1.0, 0.6664, 1.0)
ob_plane_013.lock_rotations_4d = False
ob_plane_013.empty_display_type = 'ARROWS'
ob_plane_013.color = (0.0, 0.0, 0.0, 1.0)
ob_plane_013.lineart.crease_threshold = 0.0
ob_plane_027.location = (-6.776e-21, -7.105e-15, 7.941e-23)
ob_plane_027.rotation_euler = (1.49e-08, -1.49e-08, -18.85)
ob_plane_027.scale = (-1.0, 0.6664, 1.0)
ob_plane_027.lock_rotations_4d = False
ob_plane_027.empty_display_type = 'ARROWS'
ob_plane_027.color = (0.0, 0.0, 0.0, 1.0)
ob_plane_027.lineart.crease_threshold = 0.0
ob_plane_026.location = (3.176e-22, -7.105e-15, -1.351e-29)
ob_plane_026.rotation_euler = (1.571, -0.0, 1.571)
ob_plane_026.scale = (0.6664, 1.0, -1.0)
ob_plane_026.lock_rotations_4d = False
ob_plane_026.empty_display_type = 'ARROWS'
ob_plane_026.color = (0.0, 0.0, 0.0, 1.0)
ob_plane_026.lineart.crease_threshold = 0.0
ob_plane_007.location = (-6.776e-21, -7.105e-15, 7.941e-23)
ob_plane_007.rotation_euler = (1.49e-08, -1.49e-08, -18.85)
ob_plane_007.scale = (1.0, 0.6664, 1.0)
ob_plane_007.lock_rotations_4d = False
ob_plane_007.empty_display_type = 'ARROWS'
ob_plane_007.color = (0.0, 0.0, 0.0, 1.0)
ob_plane_007.lineart.crease_threshold = 0.0
ob_plane_005.location = (-6.776e-21, -7.105e-15, 7.941e-23)
ob_plane_005.rotation_euler = (1.49e-08, -1.49e-08, -18.85)
ob_plane_005.scale = (1.0, 0.6664, 1.0)
ob_plane_005.lock_rotations_4d = False
ob_plane_005.empty_display_type = 'ARROWS'
ob_plane_005.color = (0.0, 0.0, 0.0, 1.0)
ob_plane_005.lineart.crease_threshold = 0.0
ob_plane_003.location = (0.0, 5.42e-27, 0.0)
ob_plane_003.rotation_euler = (1.49e-08, -1.49e-08, -18.85)
ob_plane_003.scale = (1.0, 0.6664, 1.0)
ob_plane_003.lock_rotations_4d = False
ob_plane_003.empty_display_type = 'ARROWS'
ob_plane_003.color = (0.0, 0.0, 0.0, 1.0)
ob_plane_003.lineart.crease_threshold = 0.0
ob_plane_060.location = (-6.776e-21, -7.105e-15, 7.941e-23)
ob_plane_060.rotation_euler = (1.49e-08, -1.49e-08, -18.85)
ob_plane_060.scale = (1.0, 0.6664, 1.0)
ob_plane_060.lock_rotations_4d = False
ob_plane_060.empty_display_type = 'ARROWS'
ob_plane_060.color = (0.0, 0.0, 0.0, 1.0)
ob_plane_060.lineart.crease_threshold = 0.0
ob_plane_059.location = (-6.776e-21, -7.105e-15, 7.941e-23)
ob_plane_059.rotation_euler = (1.49e-08, -1.49e-08, -18.85)
ob_plane_059.scale = (1.0, 0.6664, 1.0)
ob_plane_059.lock_rotations_4d = False
ob_plane_059.empty_display_type = 'ARROWS'
ob_plane_059.color = (0.0, 0.0, 0.0, 1.0)
ob_plane_059.lineart.crease_threshold = 0.0
ob_plane_017.location = (-6.776e-21, -7.105e-15, 7.941e-23)
ob_plane_017.rotation_euler = (1.49e-08, -1.49e-08, -18.85)
ob_plane_017.scale = (1.0, 0.6664, 1.0)
ob_plane_017.lock_rotations_4d = False
ob_plane_017.empty_display_type = 'ARROWS'
ob_plane_017.color = (0.0, 0.0, 0.0, 1.0)
ob_plane_017.lineart.crease_threshold = 0.0
ob_cylinder_008.location = (0.0, -2.837e-29, 0.0)
ob_cylinder_008.rotation_euler = (1.571, 1.51e-07, 1.571)
ob_cylinder_008.lock_rotations_4d = False
ob_cylinder_008.empty_display_type = 'ARROWS'
ob_cylinder_008.color = (0.0, 0.0, 0.0, 1.0)
ob_cylinder_008.lineart.crease_threshold = 0.0
ob_cylinder_007.location = (0.0, -4.252e-29, 0.0)
ob_cylinder_007.rotation_euler = (1.571, 1.51e-07, 1.571)
ob_cylinder_007.scale = (0.1, 0.1, 0.1)
ob_cylinder_007.lock_rotations_4d = False
ob_cylinder_007.empty_display_type = 'ARROWS'
ob_cylinder_007.color = (0.0, 0.0, 0.0, 1.0)
ob_cylinder_007.lineart.crease_threshold = 0.0
ob_plane_028.location = (-2.014e-13, -1.594e-26, 1.816e-16)
ob_plane_028.rotation_euler = (-4.47e-08, -1.49e-08, -15.71)
ob_plane_028.scale = (1.1, -0.6397, -1.0)
ob_plane_028.lock_rotations_4d = False
ob_plane_028.empty_display_type = 'ARROWS'
ob_plane_028.color = (0.0, 0.0, 0.0, 1.0)
ob_plane_028.lineart.crease_threshold = 0.0
ob_plane_006.location = (-6.776e-21, -7.105e-15, 7.941e-23)
ob_plane_006.rotation_euler = (1.49e-08, -1.49e-08, -18.85)
ob_plane_006.scale = (1.0, 0.6664, 1.0)
ob_plane_006.lock_rotations_4d = False
ob_plane_006.empty_display_type = 'ARROWS'
ob_plane_006.color = (0.0, 0.0, 0.0, 1.0)
ob_plane_006.lineart.crease_threshold = 0.0
ob_cylinder_005.location = (0.0, -2.837e-29, 0.0)
ob_cylinder_005.rotation_euler = (1.571, 1.51e-07, 1.571)
ob_cylinder_005.lock_rotations_4d = False
ob_cylinder_005.empty_display_type = 'ARROWS'
ob_cylinder_005.color = (0.0, 0.0, 0.0, 1.0)
ob_cylinder_005.lineart.crease_threshold = 0.0
ob_cylinder_004.location = (0.0, -2.837e-29, 0.0)
ob_cylinder_004.rotation_euler = (1.571, 1.51e-07, 1.571)
ob_cylinder_004.lock_rotations_4d = False
ob_cylinder_004.empty_display_type = 'ARROWS'
ob_cylinder_004.color = (0.0, 0.0, 0.0, 1.0)
ob_cylinder_004.lineart.crease_threshold = 0.0
ob_cylinder_003.location = (0.0, -3.776e-29, 0.0)
ob_cylinder_003.rotation_euler = (1.571, 1.51e-07, 1.571)
ob_cylinder_003.scale = (0.1, 0.1, 0.1)
ob_cylinder_003.lock_rotations_4d = False
ob_cylinder_003.empty_display_type = 'ARROWS'
ob_cylinder_003.color = (0.0, 0.0, 0.0, 1.0)
ob_cylinder_003.lineart.crease_threshold = 0.0
ob_cylinder_001.location = (0.0, -2.837e-29, 0.0)
ob_cylinder_001.rotation_euler = (1.571, 1.51e-07, 1.571)
ob_cylinder_001.lock_rotations_4d = False
ob_cylinder_001.empty_display_type = 'ARROWS'
ob_cylinder_001.color = (0.0, 0.0, 0.0, 1.0)
ob_cylinder_001.lineart.crease_threshold = 0.0
ob_plane_056.location = (-6.776e-21, -7.105e-15, 7.941e-23)
ob_plane_056.rotation_euler = (1.49e-08, -1.49e-08, -18.85)
ob_plane_056.scale = (1.0, 0.6664, 1.0)
ob_plane_056.lock_rotations_4d = False
ob_plane_056.empty_display_type = 'ARROWS'
ob_plane_056.color = (0.0, 0.0, 0.0, 1.0)
ob_plane_056.lineart.crease_threshold = 0.0
ob_plane_046.location = (3.176e-22, -7.105e-15, -1.351e-29)
ob_plane_046.rotation_euler = (1.571, -0.0, 1.571)
ob_plane_046.scale = (0.6664, 1.0, 1.0)
ob_plane_046.lock_rotations_4d = False
ob_plane_046.empty_display_type = 'ARROWS'
ob_plane_046.color = (0.0, 0.0, 0.0, 1.0)
ob_plane_046.lineart.crease_threshold = 0.0
ob_plane_016.location = (-6.776e-21, -7.105e-15, 7.941e-23)
ob_plane_016.rotation_euler = (1.49e-08, -1.49e-08, -18.85)
ob_plane_016.scale = (1.0, 0.6664, 1.0)
ob_plane_016.lock_rotations_4d = False
ob_plane_016.empty_display_type = 'ARROWS'
ob_plane_016.color = (0.0, 0.0, 0.0, 1.0)
ob_plane_016.lineart.crease_threshold = 0.0
ob_plane_015.location = (1.781e-17, -1.24e-16, 0.0)
ob_plane_015.rotation_euler = (1.49e-08, -1.49e-08, -18.85)
ob_plane_015.scale = (1.0, 0.6664, 1.0)
ob_plane_015.lock_rotations_4d = False
ob_plane_015.empty_display_type = 'ARROWS'
ob_plane_015.color = (0.0, 0.0, 0.0, 1.0)
ob_plane_015.lineart.crease_threshold = 0.0
ob_plane_014.location = (0.0, 0.0, 0.0)
ob_plane_014.rotation_euler = (1.49e-08, -1.49e-08, -18.85)
ob_plane_014.scale = (1.0, 0.6664, 1.0)
ob_plane_014.lock_rotations_4d = False
ob_plane_014.empty_display_type = 'ARROWS'
ob_plane_014.color = (0.0, 0.0, 0.0, 1.0)
ob_plane_014.lineart.crease_threshold = 0.0
ob_plane_020.location = (-6.776e-21, -7.105e-15, 7.941e-23)
ob_plane_020.rotation_euler = (1.49e-08, -1.49e-08, -18.85)
ob_plane_020.scale = (1.0, 0.6664, 1.0)
ob_plane_020.lock_rotations_4d = False
ob_plane_020.empty_display_type = 'ARROWS'
ob_plane_020.color = (0.0, 0.0, 0.0, 1.0)
ob_plane_020.lineart.crease_threshold = 0.0
ob_plane_004.location = (-6.776e-21, -7.105e-15, 7.941e-23)
ob_plane_004.rotation_euler = (1.49e-08, -1.49e-08, -18.85)
ob_plane_004.scale = (1.0, 0.6664, 1.0)
ob_plane_004.lock_rotations_4d = False
ob_plane_004.empty_display_type = 'ARROWS'
ob_plane_004.color = (0.0, 0.0, 0.0, 1.0)
ob_plane_004.lineart.crease_threshold = 0.0
ob_plane_001.location = (-6.776e-21, -7.105e-15, 7.941e-23)
ob_plane_001.rotation_euler = (1.49e-08, -1.49e-08, -18.85)
ob_plane_001.scale = (1.0, 0.6664, 1.0)
ob_plane_001.lock_rotations_4d = False
ob_plane_001.empty_display_type = 'ARROWS'
ob_plane_001.color = (0.0, 0.0, 0.0, 1.0)
ob_plane_001.lineart.crease_threshold = 0.0
ob_cylinder_011.location = (0.0, -2.837e-29, 0.0)
ob_cylinder_011.rotation_euler = (1.571, 1.51e-07, 1.571)
ob_cylinder_011.lock_rotations_4d = False
ob_cylinder_011.empty_display_type = 'ARROWS'
ob_cylinder_011.color = (0.0, 0.0, 0.0, 1.0)
ob_cylinder_011.lineart.crease_threshold = 0.0
ob_cylinder_010.location = (0.0, -2.837e-29, 0.0)
ob_cylinder_010.rotation_euler = (1.571, 1.51e-07, 1.571)
ob_cylinder_010.lock_rotations_4d = False
ob_cylinder_010.empty_display_type = 'ARROWS'
ob_cylinder_010.color = (0.0, 0.0, 0.0, 1.0)
ob_cylinder_010.lineart.crease_threshold = 0.0
ob_cylinder_009.location = (0.0, -4.252e-29, 0.0)
ob_cylinder_009.rotation_euler = (1.571, 1.51e-07, 1.571)
ob_cylinder_009.scale = (0.1, 0.1, 0.1)
ob_cylinder_009.lock_rotations_4d = False
ob_cylinder_009.empty_display_type = 'ARROWS'
ob_cylinder_009.color = (0.0, 0.0, 0.0, 1.0)
ob_cylinder_009.lineart.crease_threshold = 0.0
ob_plane.location = (-6.776e-21, -7.105e-15, 7.941e-23)
ob_plane.rotation_euler = (1.49e-08, -1.49e-08, -18.85)
ob_plane.scale = (1.0, 0.6664, 1.0)
ob_plane.lock_rotations_4d = False
ob_plane.empty_display_type = 'ARROWS'
ob_plane.color = (0.0, 0.0, 0.0, 1.0)
ob_plane.lineart.crease_threshold = 0.0
ob_plane_002.location = (-6.776e-21, -7.105e-15, 7.941e-23)
ob_plane_002.rotation_euler = (1.49e-08, -1.49e-08, -18.85)
ob_plane_002.scale = (1.0, 0.6664, 1.0)
ob_plane_002.lock_rotations_4d = False
ob_plane_002.empty_display_type = 'ARROWS'
ob_plane_002.color = (0.0, 0.0, 0.0, 1.0)
ob_plane_002.lineart.crease_threshold = 0.0
ob_camera.location = (10.0, -10.0, 10.0)
ob_camera.rotation_euler = (1.047, 0.0, 0.7854)
ob_camera.lock_rotations_4d = False
ob_camera.empty_display_type = 'ARROWS'
ob_camera.color = (0.0, 0.0, 0.0, 1.0)
ob_camera.lineart.crease_threshold = 0.0
ob_sphere.location = (-0.02993, 0.1261, 0.07312)
ob_sphere.rotation_euler = (1.571, -0.0, 1.571)
ob_sphere.lock_rotations_4d = False
ob_sphere.empty_display_type = 'ARROWS'
ob_sphere.color = (0.0, 0.0, 0.0, 1.0)
ob_sphere.show_instancer_for_render = False
ob_sphere.instance_type = 'VERTS'
ob_sphere.use_instance_vertices_rotation = True
ob_sphere.lineart.crease_threshold = 0.0
ob_lamp_001.parent = ob_sphere
ob_lamp_001.matrix_parent_inverse = Matrix(((-4.371e-08, 1.0, -2.118e-22, -0.1261), (4.371e-08, 1.911e-15, 1.0, -0.07312), (1.0, 4.371e-08, -4.371e-08, 0.02993), (0.0, 0.0, 0.0, 1.0)))
ob_lamp_001.location = (-0.02993, 0.1261, 0.07312)
ob_lamp_001.rotation_euler = (1.571, -0.0, 1.571)
ob_lamp_001.lock_rotations_4d = False
ob_lamp_001.empty_display_type = 'ARROWS'
ob_lamp_001.color = (0.0, 0.0, 0.0, 1.0)
ob_lamp_001.lineart.crease_threshold = 0.0

# ---- collection membership
col_collection_1.objects.link(ob_plane_029)
col_collection_1.objects.link(ob_plane_022)
col_collection_1.objects.link(ob_plane_021)
col_collection_1.objects.link(ob_plane_019)
col_collection_1.objects.link(ob_plane_012)
col_collection_1.objects.link(ob_plane_011)
col_collection_1.objects.link(ob_plane_010)
col_collection_1.objects.link(ob_plane_009)
col_collection_1.objects.link(ob_plane_008)
col_collection_1.objects.link(ob_plane_031)
col_collection_1.objects.link(ob_plane_030)
col_collection_1.objects.link(ob_plane_025)
col_collection_1.objects.link(ob_plane_024)
col_collection_1.objects.link(ob_plane_023)
col_collection_1.objects.link(ob_plane_018)
col_collection_1.objects.link(ob_plane_013)
col_collection_1.objects.link(ob_plane_027)
col_collection_1.objects.link(ob_plane_026)
col_collection_1.objects.link(ob_plane_007)
col_collection_1.objects.link(ob_plane_005)
col_collection_1.objects.link(ob_plane_003)
col_collection_1.objects.link(ob_plane_060)
col_collection_1.objects.link(ob_plane_059)
col_collection_1.objects.link(ob_plane_017)
col_collection_1.objects.link(ob_cylinder_008)
col_collection_1.objects.link(ob_cylinder_007)
col_collection_1.objects.link(ob_plane_028)
col_collection_1.objects.link(ob_plane_006)
col_collection_1.objects.link(ob_cylinder_005)
col_collection_1.objects.link(ob_cylinder_004)
col_collection_1.objects.link(ob_cylinder_003)
col_collection_1.objects.link(ob_cylinder_001)
col_collection_1.objects.link(ob_plane_056)
col_collection_1.objects.link(ob_plane_046)
col_collection_1.objects.link(ob_plane_016)
col_collection_1.objects.link(ob_plane_015)
col_collection_1.objects.link(ob_plane_014)
col_collection_1.objects.link(ob_plane_020)
col_collection_1.objects.link(ob_plane_004)
col_collection_1.objects.link(ob_plane_001)
col_collection_1.objects.link(ob_cylinder_011)
col_collection_1.objects.link(ob_cylinder_010)
col_collection_1.objects.link(ob_cylinder_009)
col_collection_1.objects.link(ob_plane)
col_collection_1.objects.link(ob_plane_002)
col_collection_2.objects.link(ob_camera)
col_collection_3.objects.link(ob_sphere)
col_collection_3.objects.link(ob_lamp_001)

# ---- scene / render settings (as saved in the file)
scene.camera = ob_camera
scene.frame_start = 1; scene.frame_end = 250; scene.frame_set(1)
scene.render.engine = 'BLENDER_EEVEE_NEXT'
scene.render.image_settings.color_mode = 'RGB'
scene.render.image_settings.compression = 90
scene.render.resolution_x = 128
scene.render.resolution_y = 128
scene.render.pixel_aspect_x = 100.0
scene.render.pixel_aspect_y = 100.0
scene.render.fps = 25
scene.render.dither_intensity = 0.0
scene.render.use_compositing = False
scene.render.use_sequencer = False
scene.render.bake_margin = 2
scene.render.bake_bias = 0.0
scene.render.use_stamp_time = False
scene.render.use_stamp_date = False
scene.render.use_stamp_frame = False
scene.render.use_stamp_camera = False
scene.render.use_stamp_scene = False
scene.render.use_stamp_filename = False
scene.render.use_stamp_render_time = False
scene.render.stamp_font_size = 0
scene.cycles.use_denoising = False
scene.cycles.samples = 10
scene.cycles.sampling_pattern = 'TABULATED_SOBOL'
scene.cycles.light_sampling_threshold = 0.0
scene.cycles.use_adaptive_sampling = False
scene.cycles.use_light_tree = False
scene.cycles.blur_glossy = 0.0
scene.cycles.volume_bounces = 1
scene.cycles.pixel_filter_type = 'GAUSSIAN'
scene.cycles.sample_clamp_indirect = 0.0
scene.view_settings.view_transform = 'Raw'
bpy.context.view_layer.update()
